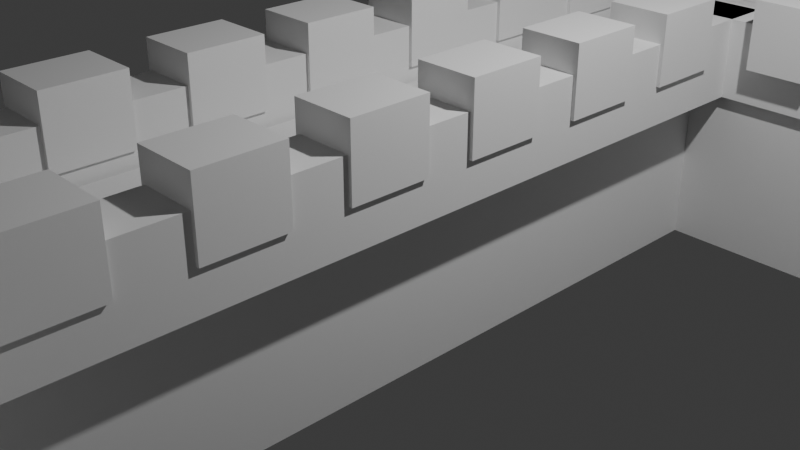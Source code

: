 # Source: secondLevelWorld.blend  (saved by Blender 4.0.36; exported with 4.5.12 LTS)
import bpy
from mathutils import Matrix  # noqa: F401  (used for matrix-valued properties, if any)

bpy.ops.wm.read_factory_settings(use_empty=True)
scene = bpy.context.scene
scene.name = 'Scene'

# ---- collections
col_collection = bpy.data.collections.new('Collection'); scene.collection.children.link(col_collection)

# ---- world
world_world = bpy.data.worlds.new('World'); scene.world = world_world
world_world.use_nodes = True; world_world.node_tree.nodes.clear()
_N = world_world.node_tree.nodes; _L = world_world.node_tree.links
n0 = _N.new('ShaderNodeOutputWorld'); n0.name = 'World Output'; n0.location = (300, 300)
n1 = _N.new('ShaderNodeBackground'); n1.name = 'Background'; n1.location = (10, 300)
n1.inputs[0].default_value = (0.05088, 0.05088, 0.05088, 1.0)
_L.new(n1.outputs[0], n0.inputs[0])
n0.is_active_output = True
world_world.color = (0.05088, 0.05088, 0.05088)
world_world.use_sun_shadow = False
world_world.sun_shadow_jitter_overblur = 0.0

# ---- cameras
cam_camera = bpy.data.cameras.new('Camera')
cam_camera.clip_end = 100.0
cam_camera.ortho_scale = 7.314

# ---- lights
light_light = bpy.data.lights.new('Light', 'POINT')
light_light.transmission_factor = 0.0
light_light.use_soft_falloff = False
light_light.energy = 1000.0
light_light.shadow_soft_size = 0.1
light_light.shadow_maximum_resolution = 0.006
light_light.use_absolute_resolution = True

# ---- meshes
me_cube_001 = bpy.data.meshes.new('Cube.001')
me_cube_001.from_pydata([(-1.0, -1.0, -1.0), (-1.0, -1.0, 1.0), (-1.0, 1.0, -1.0), (-1.0, 1.0, 1.0), (1.0, -1.0, -1.0), (1.0, -1.0, 1.0), (1.0, 1.0, -1.0), (1.0, 1.0, 1.0)], [], [(0, 1, 3, 2), (2, 3, 7, 6), (6, 7, 5, 4), (4, 5, 1, 0), (2, 6, 4, 0), (7, 3, 1, 5)])
_uv = me_cube_001.uv_layers.new(name='UVMap')
_uv.uv.foreach_set('vector', [0.375, 0.0, 0.625, 0.0, 0.625, 0.25, 0.375, 0.25, 0.375, 0.25, 0.625, 0.25, 0.625, 0.5, 0.375, 0.5, 0.375, 0.5, 0.625, 0.5, 0.625, 0.75, 0.375, 0.75, 0.375, 0.75, 0.625, 0.75, 0.625, 1.0, 0.375, 1.0, 0.125, 0.5, 0.375, 0.5, 0.375, 0.75, 0.125, 0.75, 0.625, 0.5, 0.875, 0.5, 0.875, 0.75, 0.625, 0.75])
me_cube_001.update()
me_cube_002 = bpy.data.meshes.new('Cube.002')
me_cube_002.from_pydata([(-1.0, -1.0, -1.0), (-1.0, -1.0, 1.0), (-1.0, 1.0, -1.0), (-1.0, 1.0, 1.0), (1.0, -1.0, -1.0), (1.0, -1.0, 1.0), (1.0, 1.0, -1.0), (1.0, 1.0, 1.0)], [], [(0, 1, 3, 2), (2, 3, 7, 6), (6, 7, 5, 4), (4, 5, 1, 0), (2, 6, 4, 0), (7, 3, 1, 5)])
_uv = me_cube_002.uv_layers.new(name='UVMap')
_uv.uv.foreach_set('vector', [0.375, 0.0, 0.625, 0.0, 0.625, 0.25, 0.375, 0.25, 0.375, 0.25, 0.625, 0.25, 0.625, 0.5, 0.375, 0.5, 0.375, 0.5, 0.625, 0.5, 0.625, 0.75, 0.375, 0.75, 0.375, 0.75, 0.625, 0.75, 0.625, 1.0, 0.375, 1.0, 0.125, 0.5, 0.375, 0.5, 0.375, 0.75, 0.125, 0.75, 0.625, 0.5, 0.875, 0.5, 0.875, 0.75, 0.625, 0.75])
me_cube_002.update()
me_cube_003 = bpy.data.meshes.new('Cube.003')
me_cube_003.from_pydata([(-1.0, -1.0, -1.0), (-1.0, -1.0, 1.0), (-1.0, 1.0, -1.0), (-1.0, 1.0, 1.0), (1.0, -1.0, -1.0), (1.0, -1.0, 1.0), (1.0, 1.0, -1.0), (1.0, 1.0, 1.0)], [], [(0, 1, 3, 2), (2, 3, 7, 6), (6, 7, 5, 4), (4, 5, 1, 0), (2, 6, 4, 0), (7, 3, 1, 5)])
_uv = me_cube_003.uv_layers.new(name='UVMap')
_uv.uv.foreach_set('vector', [0.375, 0.0, 0.625, 0.0, 0.625, 0.25, 0.375, 0.25, 0.375, 0.25, 0.625, 0.25, 0.625, 0.5, 0.375, 0.5, 0.375, 0.5, 0.625, 0.5, 0.625, 0.75, 0.375, 0.75, 0.375, 0.75, 0.625, 0.75, 0.625, 1.0, 0.375, 1.0, 0.125, 0.5, 0.375, 0.5, 0.375, 0.75, 0.125, 0.75, 0.625, 0.5, 0.875, 0.5, 0.875, 0.75, 0.625, 0.75])
me_cube_003.update()
me_cube_004 = bpy.data.meshes.new('Cube.004')
me_cube_004.from_pydata([(-1.0, -1.0, -1.0), (-1.0, -1.0, 1.0), (-1.0, 1.0, -1.0), (-1.0, 1.0, 1.0), (1.0, -1.0, -1.0), (1.0, -1.0, 1.0), (1.0, 1.0, -1.0), (1.0, 1.0, 1.0)], [], [(0, 1, 3, 2), (2, 3, 7, 6), (6, 7, 5, 4), (4, 5, 1, 0), (2, 6, 4, 0), (7, 3, 1, 5)])
_uv = me_cube_004.uv_layers.new(name='UVMap')
_uv.uv.foreach_set('vector', [0.375, 0.0, 0.625, 0.0, 0.625, 0.25, 0.375, 0.25, 0.375, 0.25, 0.625, 0.25, 0.625, 0.5, 0.375, 0.5, 0.375, 0.5, 0.625, 0.5, 0.625, 0.75, 0.375, 0.75, 0.375, 0.75, 0.625, 0.75, 0.625, 1.0, 0.375, 1.0, 0.125, 0.5, 0.375, 0.5, 0.375, 0.75, 0.125, 0.75, 0.625, 0.5, 0.875, 0.5, 0.875, 0.75, 0.625, 0.75])
me_cube_004.update()
me_cube_005 = bpy.data.meshes.new('Cube.005')
me_cube_005.from_pydata([(-1.0, -1.0, -1.0), (-1.0, -1.0, 1.0), (-1.0, 1.0, -1.0), (-1.0, 1.0, 1.0), (1.0, -1.0, -1.0), (1.0, -1.0, 1.0), (1.0, 1.0, -1.0), (1.0, 1.0, 1.0)], [], [(0, 1, 3, 2), (2, 3, 7, 6), (6, 7, 5, 4), (4, 5, 1, 0), (2, 6, 4, 0), (7, 3, 1, 5)])
_uv = me_cube_005.uv_layers.new(name='UVMap')
_uv.uv.foreach_set('vector', [0.375, 0.0, 0.625, 0.0, 0.625, 0.25, 0.375, 0.25, 0.375, 0.25, 0.625, 0.25, 0.625, 0.5, 0.375, 0.5, 0.375, 0.5, 0.625, 0.5, 0.625, 0.75, 0.375, 0.75, 0.375, 0.75, 0.625, 0.75, 0.625, 1.0, 0.375, 1.0, 0.125, 0.5, 0.375, 0.5, 0.375, 0.75, 0.125, 0.75, 0.625, 0.5, 0.875, 0.5, 0.875, 0.75, 0.625, 0.75])
me_cube_005.update()
me_cube_006 = bpy.data.meshes.new('Cube.006')
me_cube_006.from_pydata([(-1.0, -1.0, -1.0), (-1.0, -1.0, 1.0), (-1.0, 1.0, -1.0), (-1.0, 1.0, 1.0), (1.0, -1.0, -1.0), (1.0, -1.0, 1.0), (1.0, 1.0, -1.0), (1.0, 1.0, 1.0)], [], [(0, 1, 3, 2), (2, 3, 7, 6), (6, 7, 5, 4), (4, 5, 1, 0), (2, 6, 4, 0), (7, 3, 1, 5)])
_uv = me_cube_006.uv_layers.new(name='UVMap')
_uv.uv.foreach_set('vector', [0.375, 0.0, 0.625, 0.0, 0.625, 0.25, 0.375, 0.25, 0.375, 0.25, 0.625, 0.25, 0.625, 0.5, 0.375, 0.5, 0.375, 0.5, 0.625, 0.5, 0.625, 0.75, 0.375, 0.75, 0.375, 0.75, 0.625, 0.75, 0.625, 1.0, 0.375, 1.0, 0.125, 0.5, 0.375, 0.5, 0.375, 0.75, 0.125, 0.75, 0.625, 0.5, 0.875, 0.5, 0.875, 0.75, 0.625, 0.75])
me_cube_006.update()
me_cube_007 = bpy.data.meshes.new('Cube.007')
me_cube_007.from_pydata([(-1.0, -1.0, -1.0), (-1.0, -1.0, 1.0), (-1.0, 1.0, -1.0), (-1.0, 1.0, 1.0), (1.0, -1.0, -1.0), (1.0, -1.0, 1.0), (1.0, 1.0, -1.0), (1.0, 1.0, 1.0)], [], [(0, 1, 3, 2), (2, 3, 7, 6), (6, 7, 5, 4), (4, 5, 1, 0), (2, 6, 4, 0), (7, 3, 1, 5)])
_uv = me_cube_007.uv_layers.new(name='UVMap')
_uv.uv.foreach_set('vector', [0.375, 0.0, 0.625, 0.0, 0.625, 0.25, 0.375, 0.25, 0.375, 0.25, 0.625, 0.25, 0.625, 0.5, 0.375, 0.5, 0.375, 0.5, 0.625, 0.5, 0.625, 0.75, 0.375, 0.75, 0.375, 0.75, 0.625, 0.75, 0.625, 1.0, 0.375, 1.0, 0.125, 0.5, 0.375, 0.5, 0.375, 0.75, 0.125, 0.75, 0.625, 0.5, 0.875, 0.5, 0.875, 0.75, 0.625, 0.75])
me_cube_007.update()
me_cube_008 = bpy.data.meshes.new('Cube.008')
me_cube_008.from_pydata([(-1.0, -1.0, -1.0), (-1.0, -1.0, 1.0), (-1.0, 1.0, -1.0), (-1.0, 1.0, 1.0), (1.0, -1.0, -1.0), (1.0, -1.0, 1.0), (1.0, 1.0, -1.0), (1.0, 1.0, 1.0)], [], [(0, 1, 3, 2), (2, 3, 7, 6), (6, 7, 5, 4), (4, 5, 1, 0), (2, 6, 4, 0), (7, 3, 1, 5)])
_uv = me_cube_008.uv_layers.new(name='UVMap')
_uv.uv.foreach_set('vector', [0.375, 0.0, 0.625, 0.0, 0.625, 0.25, 0.375, 0.25, 0.375, 0.25, 0.625, 0.25, 0.625, 0.5, 0.375, 0.5, 0.375, 0.5, 0.625, 0.5, 0.625, 0.75, 0.375, 0.75, 0.375, 0.75, 0.625, 0.75, 0.625, 1.0, 0.375, 1.0, 0.125, 0.5, 0.375, 0.5, 0.375, 0.75, 0.125, 0.75, 0.625, 0.5, 0.875, 0.5, 0.875, 0.75, 0.625, 0.75])
me_cube_008.update()
me_cube_009 = bpy.data.meshes.new('Cube.009')
me_cube_009.from_pydata([(-1.0, -1.0, -1.0), (-1.0, -1.0, 1.0), (-1.0, 1.0, -1.0), (-1.0, 1.0, 1.0), (1.0, -1.0, -1.0), (1.0, -1.0, 1.0), (1.0, 1.0, -1.0), (1.0, 1.0, 1.0)], [], [(0, 1, 3, 2), (2, 3, 7, 6), (6, 7, 5, 4), (4, 5, 1, 0), (2, 6, 4, 0), (7, 3, 1, 5)])
_uv = me_cube_009.uv_layers.new(name='UVMap')
_uv.uv.foreach_set('vector', [0.375, 0.0, 0.625, 0.0, 0.625, 0.25, 0.375, 0.25, 0.375, 0.25, 0.625, 0.25, 0.625, 0.5, 0.375, 0.5, 0.375, 0.5, 0.625, 0.5, 0.625, 0.75, 0.375, 0.75, 0.375, 0.75, 0.625, 0.75, 0.625, 1.0, 0.375, 1.0, 0.125, 0.5, 0.375, 0.5, 0.375, 0.75, 0.125, 0.75, 0.625, 0.5, 0.875, 0.5, 0.875, 0.75, 0.625, 0.75])
me_cube_009.update()
me_cube_010 = bpy.data.meshes.new('Cube.010')
me_cube_010.from_pydata([(-1.0, -1.0, -1.0), (-1.0, -1.0, 1.0), (-1.0, 1.0, -1.0), (-1.0, 1.0, 1.0), (1.0, -1.0, -1.0), (1.0, -1.0, 1.0), (1.0, 1.0, -1.0), (1.0, 1.0, 1.0)], [], [(0, 1, 3, 2), (2, 3, 7, 6), (6, 7, 5, 4), (4, 5, 1, 0), (2, 6, 4, 0), (7, 3, 1, 5)])
_uv = me_cube_010.uv_layers.new(name='UVMap')
_uv.uv.foreach_set('vector', [0.375, 0.0, 0.625, 0.0, 0.625, 0.25, 0.375, 0.25, 0.375, 0.25, 0.625, 0.25, 0.625, 0.5, 0.375, 0.5, 0.375, 0.5, 0.625, 0.5, 0.625, 0.75, 0.375, 0.75, 0.375, 0.75, 0.625, 0.75, 0.625, 1.0, 0.375, 1.0, 0.125, 0.5, 0.375, 0.5, 0.375, 0.75, 0.125, 0.75, 0.625, 0.5, 0.875, 0.5, 0.875, 0.75, 0.625, 0.75])
me_cube_010.update()
me_cube_011 = bpy.data.meshes.new('Cube.011')
me_cube_011.from_pydata([(-1.0, -1.0, -1.0), (-1.0, -1.0, 1.0), (-1.0, 1.0, -1.0), (-1.0, 1.0, 1.0), (1.0, -1.0, -1.0), (1.0, -1.0, 1.0), (1.0, 1.0, -1.0), (1.0, 1.0, 1.0)], [], [(0, 1, 3, 2), (2, 3, 7, 6), (6, 7, 5, 4), (4, 5, 1, 0), (2, 6, 4, 0), (7, 3, 1, 5)])
_uv = me_cube_011.uv_layers.new(name='UVMap')
_uv.uv.foreach_set('vector', [0.375, 0.0, 0.625, 0.0, 0.625, 0.25, 0.375, 0.25, 0.375, 0.25, 0.625, 0.25, 0.625, 0.5, 0.375, 0.5, 0.375, 0.5, 0.625, 0.5, 0.625, 0.75, 0.375, 0.75, 0.375, 0.75, 0.625, 0.75, 0.625, 1.0, 0.375, 1.0, 0.125, 0.5, 0.375, 0.5, 0.375, 0.75, 0.125, 0.75, 0.625, 0.5, 0.875, 0.5, 0.875, 0.75, 0.625, 0.75])
me_cube_011.update()
me_cube_012 = bpy.data.meshes.new('Cube.012')
me_cube_012.from_pydata([(-1.0, -1.0, -1.0), (-1.0, -1.0, 1.0), (-1.0, 1.0, -1.0), (-1.0, 1.0, 1.0), (1.0, -1.0, -1.0), (1.0, -1.0, 1.0), (1.0, 1.0, -1.0), (1.0, 1.0, 1.0)], [], [(0, 1, 3, 2), (2, 3, 7, 6), (6, 7, 5, 4), (4, 5, 1, 0), (2, 6, 4, 0), (7, 3, 1, 5)])
_uv = me_cube_012.uv_layers.new(name='UVMap')
_uv.uv.foreach_set('vector', [0.375, 0.0, 0.625, 0.0, 0.625, 0.25, 0.375, 0.25, 0.375, 0.25, 0.625, 0.25, 0.625, 0.5, 0.375, 0.5, 0.375, 0.5, 0.625, 0.5, 0.625, 0.75, 0.375, 0.75, 0.375, 0.75, 0.625, 0.75, 0.625, 1.0, 0.375, 1.0, 0.125, 0.5, 0.375, 0.5, 0.375, 0.75, 0.125, 0.75, 0.625, 0.5, 0.875, 0.5, 0.875, 0.75, 0.625, 0.75])
me_cube_012.update()
me_cube_013 = bpy.data.meshes.new('Cube.013')
me_cube_013.from_pydata([(-1.0, -1.0, -1.0), (-1.0, -1.0, 1.0), (-1.0, 1.0, -1.0), (-1.0, 1.0, 1.0), (1.0, -1.0, -1.0), (1.0, -1.0, 1.0), (1.0, 1.0, -1.0), (1.0, 1.0, 1.0)], [], [(0, 1, 3, 2), (2, 3, 7, 6), (6, 7, 5, 4), (4, 5, 1, 0), (2, 6, 4, 0), (7, 3, 1, 5)])
_uv = me_cube_013.uv_layers.new(name='UVMap')
_uv.uv.foreach_set('vector', [0.375, 0.0, 0.625, 0.0, 0.625, 0.25, 0.375, 0.25, 0.375, 0.25, 0.625, 0.25, 0.625, 0.5, 0.375, 0.5, 0.375, 0.5, 0.625, 0.5, 0.625, 0.75, 0.375, 0.75, 0.375, 0.75, 0.625, 0.75, 0.625, 1.0, 0.375, 1.0, 0.125, 0.5, 0.375, 0.5, 0.375, 0.75, 0.125, 0.75, 0.625, 0.5, 0.875, 0.5, 0.875, 0.75, 0.625, 0.75])
me_cube_013.update()
me_cube_014 = bpy.data.meshes.new('Cube.014')
me_cube_014.from_pydata([(-1.0, -1.0, -1.0), (-1.0, -1.0, 1.0), (-1.0, 1.0, -1.0), (-1.0, 1.0, 1.0), (1.0, -1.0, -1.0), (1.0, -1.0, 1.0), (1.0, 1.0, -1.0), (1.0, 1.0, 1.0)], [], [(0, 1, 3, 2), (2, 3, 7, 6), (6, 7, 5, 4), (4, 5, 1, 0), (2, 6, 4, 0), (7, 3, 1, 5)])
_uv = me_cube_014.uv_layers.new(name='UVMap')
_uv.uv.foreach_set('vector', [0.375, 0.0, 0.625, 0.0, 0.625, 0.25, 0.375, 0.25, 0.375, 0.25, 0.625, 0.25, 0.625, 0.5, 0.375, 0.5, 0.375, 0.5, 0.625, 0.5, 0.625, 0.75, 0.375, 0.75, 0.375, 0.75, 0.625, 0.75, 0.625, 1.0, 0.375, 1.0, 0.125, 0.5, 0.375, 0.5, 0.375, 0.75, 0.125, 0.75, 0.625, 0.5, 0.875, 0.5, 0.875, 0.75, 0.625, 0.75])
me_cube_014.update()
me_cube_015 = bpy.data.meshes.new('Cube.015')
me_cube_015.from_pydata([(-1.0, -1.0, -1.0), (-1.0, -1.0, 1.0), (-1.0, 1.0, -1.0), (-1.0, 1.0, 1.0), (1.0, -1.0, -1.0), (1.0, -1.0, 1.0), (1.0, 1.0, -1.0), (1.0, 1.0, 1.0)], [], [(0, 1, 3, 2), (2, 3, 7, 6), (6, 7, 5, 4), (4, 5, 1, 0), (2, 6, 4, 0), (7, 3, 1, 5)])
_uv = me_cube_015.uv_layers.new(name='UVMap')
_uv.uv.foreach_set('vector', [0.375, 0.0, 0.625, 0.0, 0.625, 0.25, 0.375, 0.25, 0.375, 0.25, 0.625, 0.25, 0.625, 0.5, 0.375, 0.5, 0.375, 0.5, 0.625, 0.5, 0.625, 0.75, 0.375, 0.75, 0.375, 0.75, 0.625, 0.75, 0.625, 1.0, 0.375, 1.0, 0.125, 0.5, 0.375, 0.5, 0.375, 0.75, 0.125, 0.75, 0.625, 0.5, 0.875, 0.5, 0.875, 0.75, 0.625, 0.75])
me_cube_015.update()
me_cube_016 = bpy.data.meshes.new('Cube.016')
me_cube_016.from_pydata([(-1.0, -1.0, -1.0), (-1.0, -1.0, 1.0), (-1.0, 1.0, -1.0), (-1.0, 1.0, 1.0), (1.0, -1.0, -1.0), (1.0, -1.0, 1.0), (1.0, 1.0, -1.0), (1.0, 1.0, 1.0)], [], [(0, 1, 3, 2), (2, 3, 7, 6), (6, 7, 5, 4), (4, 5, 1, 0), (2, 6, 4, 0), (7, 3, 1, 5)])
_uv = me_cube_016.uv_layers.new(name='UVMap')
_uv.uv.foreach_set('vector', [0.375, 0.0, 0.625, 0.0, 0.625, 0.25, 0.375, 0.25, 0.375, 0.25, 0.625, 0.25, 0.625, 0.5, 0.375, 0.5, 0.375, 0.5, 0.625, 0.5, 0.625, 0.75, 0.375, 0.75, 0.375, 0.75, 0.625, 0.75, 0.625, 1.0, 0.375, 1.0, 0.125, 0.5, 0.375, 0.5, 0.375, 0.75, 0.125, 0.75, 0.625, 0.5, 0.875, 0.5, 0.875, 0.75, 0.625, 0.75])
me_cube_016.update()
me_cube_017 = bpy.data.meshes.new('Cube.017')
me_cube_017.from_pydata([(-1.0, -1.0, -1.0), (-1.0, -1.0, 1.0), (-1.0, 1.0, -1.0), (-1.0, 1.0, 1.0), (1.0, -1.0, -1.0), (1.0, -1.0, 1.0), (1.0, 1.0, -1.0), (1.0, 1.0, 1.0)], [], [(0, 1, 3, 2), (2, 3, 7, 6), (6, 7, 5, 4), (4, 5, 1, 0), (2, 6, 4, 0), (7, 3, 1, 5)])
_uv = me_cube_017.uv_layers.new(name='UVMap')
_uv.uv.foreach_set('vector', [0.375, 0.0, 0.625, 0.0, 0.625, 0.25, 0.375, 0.25, 0.375, 0.25, 0.625, 0.25, 0.625, 0.5, 0.375, 0.5, 0.375, 0.5, 0.625, 0.5, 0.625, 0.75, 0.375, 0.75, 0.375, 0.75, 0.625, 0.75, 0.625, 1.0, 0.375, 1.0, 0.125, 0.5, 0.375, 0.5, 0.375, 0.75, 0.125, 0.75, 0.625, 0.5, 0.875, 0.5, 0.875, 0.75, 0.625, 0.75])
me_cube_017.update()
me_cube_018 = bpy.data.meshes.new('Cube.018')
me_cube_018.from_pydata([(-1.0, -1.0, -1.0), (-1.0, -1.0, 1.0), (-1.0, 1.0, -1.0), (-1.0, 1.0, 1.0), (1.0, -1.0, -1.0), (1.0, -1.0, 1.0), (1.0, 1.0, -1.0), (1.0, 1.0, 1.0)], [], [(0, 1, 3, 2), (2, 3, 7, 6), (6, 7, 5, 4), (4, 5, 1, 0), (2, 6, 4, 0), (7, 3, 1, 5)])
_uv = me_cube_018.uv_layers.new(name='UVMap')
_uv.uv.foreach_set('vector', [0.375, 0.0, 0.625, 0.0, 0.625, 0.25, 0.375, 0.25, 0.375, 0.25, 0.625, 0.25, 0.625, 0.5, 0.375, 0.5, 0.375, 0.5, 0.625, 0.5, 0.625, 0.75, 0.375, 0.75, 0.375, 0.75, 0.625, 0.75, 0.625, 1.0, 0.375, 1.0, 0.125, 0.5, 0.375, 0.5, 0.375, 0.75, 0.125, 0.75, 0.625, 0.5, 0.875, 0.5, 0.875, 0.75, 0.625, 0.75])
me_cube_018.update()
me_cube_019 = bpy.data.meshes.new('Cube.019')
me_cube_019.from_pydata([(-1.0, -1.0, -1.0), (-1.0, -1.0, 1.0), (-1.0, 1.0, -1.0), (-1.0, 1.0, 1.0), (1.0, -1.0, -1.0), (1.0, -1.0, 1.0), (1.0, 1.0, -1.0), (1.0, 1.0, 1.0)], [], [(0, 1, 3, 2), (2, 3, 7, 6), (6, 7, 5, 4), (4, 5, 1, 0), (2, 6, 4, 0), (7, 3, 1, 5)])
_uv = me_cube_019.uv_layers.new(name='UVMap')
_uv.uv.foreach_set('vector', [0.375, 0.0, 0.625, 0.0, 0.625, 0.25, 0.375, 0.25, 0.375, 0.25, 0.625, 0.25, 0.625, 0.5, 0.375, 0.5, 0.375, 0.5, 0.625, 0.5, 0.625, 0.75, 0.375, 0.75, 0.375, 0.75, 0.625, 0.75, 0.625, 1.0, 0.375, 1.0, 0.125, 0.5, 0.375, 0.5, 0.375, 0.75, 0.125, 0.75, 0.625, 0.5, 0.875, 0.5, 0.875, 0.75, 0.625, 0.75])
me_cube_019.update()
me_cube_020 = bpy.data.meshes.new('Cube.020')
me_cube_020.from_pydata([(-1.0, -1.0, -1.0), (-1.0, -1.0, 1.0), (-1.0, 1.0, -1.0), (-1.0, 1.0, 1.0), (1.0, -1.0, -1.0), (1.0, -1.0, 1.0), (1.0, 1.0, -1.0), (1.0, 1.0, 1.0)], [], [(0, 1, 3, 2), (2, 3, 7, 6), (6, 7, 5, 4), (4, 5, 1, 0), (2, 6, 4, 0), (7, 3, 1, 5)])
_uv = me_cube_020.uv_layers.new(name='UVMap')
_uv.uv.foreach_set('vector', [0.375, 0.0, 0.625, 0.0, 0.625, 0.25, 0.375, 0.25, 0.375, 0.25, 0.625, 0.25, 0.625, 0.5, 0.375, 0.5, 0.375, 0.5, 0.625, 0.5, 0.625, 0.75, 0.375, 0.75, 0.375, 0.75, 0.625, 0.75, 0.625, 1.0, 0.375, 1.0, 0.125, 0.5, 0.375, 0.5, 0.375, 0.75, 0.125, 0.75, 0.625, 0.5, 0.875, 0.5, 0.875, 0.75, 0.625, 0.75])
me_cube_020.update()
me_cube_021 = bpy.data.meshes.new('Cube.021')
me_cube_021.from_pydata([(-1.0, -1.0, -1.0), (-1.0, -1.0, 1.0), (-1.0, 1.0, -1.0), (-1.0, 1.0, 1.0), (1.0, -1.0, -1.0), (1.0, -1.0, 1.0), (1.0, 1.0, -1.0), (1.0, 1.0, 1.0)], [], [(0, 1, 3, 2), (2, 3, 7, 6), (6, 7, 5, 4), (4, 5, 1, 0), (2, 6, 4, 0), (7, 3, 1, 5)])
_uv = me_cube_021.uv_layers.new(name='UVMap')
_uv.uv.foreach_set('vector', [0.375, 0.0, 0.625, 0.0, 0.625, 0.25, 0.375, 0.25, 0.375, 0.25, 0.625, 0.25, 0.625, 0.5, 0.375, 0.5, 0.375, 0.5, 0.625, 0.5, 0.625, 0.75, 0.375, 0.75, 0.375, 0.75, 0.625, 0.75, 0.625, 1.0, 0.375, 1.0, 0.125, 0.5, 0.375, 0.5, 0.375, 0.75, 0.125, 0.75, 0.625, 0.5, 0.875, 0.5, 0.875, 0.75, 0.625, 0.75])
me_cube_021.update()
me_cube_022 = bpy.data.meshes.new('Cube.022')
me_cube_022.from_pydata([(-1.0, -1.0, -1.0), (-1.0, -1.0, 1.0), (-1.0, 1.0, -1.0), (-1.0, 1.0, 1.0), (1.0, -1.0, -1.0), (1.0, -1.0, 1.0), (1.0, 1.0, -1.0), (1.0, 1.0, 1.0)], [], [(0, 1, 3, 2), (2, 3, 7, 6), (6, 7, 5, 4), (4, 5, 1, 0), (2, 6, 4, 0), (7, 3, 1, 5)])
_uv = me_cube_022.uv_layers.new(name='UVMap')
_uv.uv.foreach_set('vector', [0.375, 0.0, 0.625, 0.0, 0.625, 0.25, 0.375, 0.25, 0.375, 0.25, 0.625, 0.25, 0.625, 0.5, 0.375, 0.5, 0.375, 0.5, 0.625, 0.5, 0.625, 0.75, 0.375, 0.75, 0.375, 0.75, 0.625, 0.75, 0.625, 1.0, 0.375, 1.0, 0.125, 0.5, 0.375, 0.5, 0.375, 0.75, 0.125, 0.75, 0.625, 0.5, 0.875, 0.5, 0.875, 0.75, 0.625, 0.75])
me_cube_022.update()
me_cube_023 = bpy.data.meshes.new('Cube.023')
me_cube_023.from_pydata([(-1.0, -1.0, -1.0), (-1.0, -1.0, 1.0), (-1.0, 1.0, -1.0), (-1.0, 1.0, 1.0), (1.0, -1.0, -1.0), (1.0, -1.0, 1.0), (1.0, 1.0, -1.0), (1.0, 1.0, 1.0)], [], [(0, 1, 3, 2), (2, 3, 7, 6), (6, 7, 5, 4), (4, 5, 1, 0), (2, 6, 4, 0), (7, 3, 1, 5)])
_uv = me_cube_023.uv_layers.new(name='UVMap')
_uv.uv.foreach_set('vector', [0.375, 0.0, 0.625, 0.0, 0.625, 0.25, 0.375, 0.25, 0.375, 0.25, 0.625, 0.25, 0.625, 0.5, 0.375, 0.5, 0.375, 0.5, 0.625, 0.5, 0.625, 0.75, 0.375, 0.75, 0.375, 0.75, 0.625, 0.75, 0.625, 1.0, 0.375, 1.0, 0.125, 0.5, 0.375, 0.5, 0.375, 0.75, 0.125, 0.75, 0.625, 0.5, 0.875, 0.5, 0.875, 0.75, 0.625, 0.75])
me_cube_023.update()
me_cube_024 = bpy.data.meshes.new('Cube.024')
me_cube_024.from_pydata([(-1.0, -1.0, -1.0), (-1.0, -1.0, 1.0), (-1.0, 1.0, -1.0), (-1.0, 1.0, 1.0), (1.0, -1.0, -1.0), (1.0, -1.0, 1.0), (1.0, 1.0, -1.0), (1.0, 1.0, 1.0)], [], [(0, 1, 3, 2), (2, 3, 7, 6), (6, 7, 5, 4), (4, 5, 1, 0), (2, 6, 4, 0), (7, 3, 1, 5)])
_uv = me_cube_024.uv_layers.new(name='UVMap')
_uv.uv.foreach_set('vector', [0.375, 0.0, 0.625, 0.0, 0.625, 0.25, 0.375, 0.25, 0.375, 0.25, 0.625, 0.25, 0.625, 0.5, 0.375, 0.5, 0.375, 0.5, 0.625, 0.5, 0.625, 0.75, 0.375, 0.75, 0.375, 0.75, 0.625, 0.75, 0.625, 1.0, 0.375, 1.0, 0.125, 0.5, 0.375, 0.5, 0.375, 0.75, 0.125, 0.75, 0.625, 0.5, 0.875, 0.5, 0.875, 0.75, 0.625, 0.75])
me_cube_024.update()
me_cube_025 = bpy.data.meshes.new('Cube.025')
me_cube_025.from_pydata([(-1.0, -1.0, -1.0), (-1.0, -1.0, 1.0), (-1.0, 1.0, -1.0), (-1.0, 1.0, 1.0), (1.0, -1.0, -1.0), (1.0, -1.0, 1.0), (1.0, 1.0, -1.0), (1.0, 1.0, 1.0)], [], [(0, 1, 3, 2), (2, 3, 7, 6), (6, 7, 5, 4), (4, 5, 1, 0), (2, 6, 4, 0), (7, 3, 1, 5)])
_uv = me_cube_025.uv_layers.new(name='UVMap')
_uv.uv.foreach_set('vector', [0.375, 0.0, 0.625, 0.0, 0.625, 0.25, 0.375, 0.25, 0.375, 0.25, 0.625, 0.25, 0.625, 0.5, 0.375, 0.5, 0.375, 0.5, 0.625, 0.5, 0.625, 0.75, 0.375, 0.75, 0.375, 0.75, 0.625, 0.75, 0.625, 1.0, 0.375, 1.0, 0.125, 0.5, 0.375, 0.5, 0.375, 0.75, 0.125, 0.75, 0.625, 0.5, 0.875, 0.5, 0.875, 0.75, 0.625, 0.75])
me_cube_025.update()
me_cube_026 = bpy.data.meshes.new('Cube.026')
me_cube_026.from_pydata([(-1.0, -1.0, -1.0), (-1.0, -1.0, 1.0), (-1.0, 1.0, -1.0), (-1.0, 1.0, 1.0), (1.0, -1.0, -1.0), (1.0, -1.0, 1.0), (1.0, 1.0, -1.0), (1.0, 1.0, 1.0), (-1.0, 0.8703, 1.0), (-1.0, 0.7054, 1.0), (-1.0, 0.7054, -0.006677), (-1.0, 0.8703, -0.006677), (1.0, 0.7054, -0.006677), (1.0, 0.7054, 1.0), (1.0, 0.8703, -0.006677), (1.0, 0.8703, 1.0)], [], [(3, 2, 0, 1, 9, 10, 11, 8), (2, 3, 7, 6), (13, 5, 4, 6, 7, 15, 14, 12), (4, 5, 1, 0), (2, 6, 4, 0), (9, 1, 5, 13), (15, 7, 3, 8), (12, 10, 9, 13), (8, 11, 14, 15), (11, 10, 12, 14)])
_uv = me_cube_026.uv_layers.new(name='UVMap')
_uv.uv.foreach_set('vector', [0.625, 0.25, 0.375, 0.25, 0.375, 0.0, 0.625, 0.0, 0.625, 0.2132, 0.4992, 0.2132, 0.4992, 0.2338, 0.625, 0.2338, 0.375, 0.25, 0.625, 0.25, 0.625, 0.5, 0.375, 0.5, 0.625, 0.5368, 0.625, 0.75, 0.375, 0.75, 0.375, 0.5, 0.625, 0.5, 0.625, 0.5162, 0.4992, 0.5162, 0.4992, 0.5368, 0.375, 0.75, 0.625, 0.75, 0.625, 1.0, 0.375, 1.0, 0.125, 0.5, 0.375, 0.5, 0.375, 0.75, 0.125, 0.75, 0.875, 0.5368, 0.875, 0.75, 0.625, 0.75, 0.625, 0.5368, 0.625, 0.5162, 0.625, 0.5, 0.875, 0.5, 0.875, 0.5162, 0.375, 0.25, 0.375, 0.25, 0.5213, 0.0, 0.5213, 0.0, 0.5213, 0.5, 0.375, 0.75, 0.375, 0.75, 0.5213, 0.5, 0.375, 0.5466, 0.125, 0.5466, 0.125, 0.722, 0.375, 0.722])
me_cube_026.update()
me_cube_027 = bpy.data.meshes.new('Cube.027')
me_cube_027.from_pydata([(-1.0, -1.0, -1.0), (-1.0, -1.0, 1.0), (-1.0, 1.0, -1.0), (-1.0, 1.0, 1.0), (1.0, -1.0, -1.0), (1.0, -1.0, 1.0), (1.0, 1.0, -1.0), (1.0, 1.0, 1.0)], [], [(0, 1, 3, 2), (2, 3, 7, 6), (6, 7, 5, 4), (4, 5, 1, 0), (2, 6, 4, 0), (7, 3, 1, 5)])
_uv = me_cube_027.uv_layers.new(name='UVMap')
_uv.uv.foreach_set('vector', [0.375, 0.0, 0.625, 0.0, 0.625, 0.25, 0.375, 0.25, 0.375, 0.25, 0.625, 0.25, 0.625, 0.5, 0.375, 0.5, 0.375, 0.5, 0.625, 0.5, 0.625, 0.75, 0.375, 0.75, 0.375, 0.75, 0.625, 0.75, 0.625, 1.0, 0.375, 1.0, 0.125, 0.5, 0.375, 0.5, 0.375, 0.75, 0.125, 0.75, 0.625, 0.5, 0.875, 0.5, 0.875, 0.75, 0.625, 0.75])
me_cube_027.update()
me_cube_028 = bpy.data.meshes.new('Cube.028')
me_cube_028.from_pydata([(-1.0, -1.0, -1.0), (-1.0, -1.0, 1.0), (-1.0, 1.0, -1.0), (-1.0, 1.0, 1.0), (1.0, -1.0, -1.0), (1.0, -1.0, 1.0), (1.0, 1.0, -1.0), (1.0, 1.0, 1.0)], [], [(0, 1, 3, 2), (2, 3, 7, 6), (6, 7, 5, 4), (4, 5, 1, 0), (2, 6, 4, 0), (7, 3, 1, 5)])
_uv = me_cube_028.uv_layers.new(name='UVMap')
_uv.uv.foreach_set('vector', [0.375, 0.0, 0.625, 0.0, 0.625, 0.25, 0.375, 0.25, 0.375, 0.25, 0.625, 0.25, 0.625, 0.5, 0.375, 0.5, 0.375, 0.5, 0.625, 0.5, 0.625, 0.75, 0.375, 0.75, 0.375, 0.75, 0.625, 0.75, 0.625, 1.0, 0.375, 1.0, 0.125, 0.5, 0.375, 0.5, 0.375, 0.75, 0.125, 0.75, 0.625, 0.5, 0.875, 0.5, 0.875, 0.75, 0.625, 0.75])
me_cube_028.update()
me_cube_029 = bpy.data.meshes.new('Cube.029')
me_cube_029.from_pydata([(-1.0, -1.0, -1.0), (-1.0, -1.0, 1.0), (-1.0, 1.0, -1.0), (-1.0, 1.0, 1.0), (1.0, -1.0, -1.0), (1.0, -1.0, 1.0), (1.0, 1.0, -1.0), (1.0, 1.0, 1.0)], [], [(0, 1, 3, 2), (2, 3, 7, 6), (6, 7, 5, 4), (4, 5, 1, 0), (2, 6, 4, 0), (7, 3, 1, 5)])
_uv = me_cube_029.uv_layers.new(name='UVMap')
_uv.uv.foreach_set('vector', [0.375, 0.0, 0.625, 0.0, 0.625, 0.25, 0.375, 0.25, 0.375, 0.25, 0.625, 0.25, 0.625, 0.5, 0.375, 0.5, 0.375, 0.5, 0.625, 0.5, 0.625, 0.75, 0.375, 0.75, 0.375, 0.75, 0.625, 0.75, 0.625, 1.0, 0.375, 1.0, 0.125, 0.5, 0.375, 0.5, 0.375, 0.75, 0.125, 0.75, 0.625, 0.5, 0.875, 0.5, 0.875, 0.75, 0.625, 0.75])
me_cube_029.update()
me_cube_030 = bpy.data.meshes.new('Cube.030')
me_cube_030.from_pydata([(-1.0, -1.0, -1.0), (-1.0, -1.0, 1.0), (-1.0, 1.0, -1.0), (-1.0, 1.0, 1.0), (1.0, -1.0, -1.0), (1.0, -1.0, 1.0), (1.0, 1.0, -1.0), (1.0, 1.0, 1.0)], [], [(0, 1, 3, 2), (2, 3, 7, 6), (6, 7, 5, 4), (4, 5, 1, 0), (2, 6, 4, 0), (7, 3, 1, 5)])
_uv = me_cube_030.uv_layers.new(name='UVMap')
_uv.uv.foreach_set('vector', [0.375, 0.0, 0.625, 0.0, 0.625, 0.25, 0.375, 0.25, 0.375, 0.25, 0.625, 0.25, 0.625, 0.5, 0.375, 0.5, 0.375, 0.5, 0.625, 0.5, 0.625, 0.75, 0.375, 0.75, 0.375, 0.75, 0.625, 0.75, 0.625, 1.0, 0.375, 1.0, 0.125, 0.5, 0.375, 0.5, 0.375, 0.75, 0.125, 0.75, 0.625, 0.5, 0.875, 0.5, 0.875, 0.75, 0.625, 0.75])
me_cube_030.update()
me_cube_031 = bpy.data.meshes.new('Cube.031')
me_cube_031.from_pydata([(-1.0, -1.0, -1.0), (-1.0, -1.0, 1.0), (-1.0, 1.0, -1.0), (-1.0, 1.0, 1.0), (1.0, -1.0, -1.0), (1.0, -1.0, 1.0), (1.0, 1.0, -1.0), (1.0, 1.0, 1.0)], [], [(0, 1, 3, 2), (2, 3, 7, 6), (6, 7, 5, 4), (4, 5, 1, 0), (2, 6, 4, 0), (7, 3, 1, 5)])
_uv = me_cube_031.uv_layers.new(name='UVMap')
_uv.uv.foreach_set('vector', [0.375, 0.0, 0.625, 0.0, 0.625, 0.25, 0.375, 0.25, 0.375, 0.25, 0.625, 0.25, 0.625, 0.5, 0.375, 0.5, 0.375, 0.5, 0.625, 0.5, 0.625, 0.75, 0.375, 0.75, 0.375, 0.75, 0.625, 0.75, 0.625, 1.0, 0.375, 1.0, 0.125, 0.5, 0.375, 0.5, 0.375, 0.75, 0.125, 0.75, 0.625, 0.5, 0.875, 0.5, 0.875, 0.75, 0.625, 0.75])
me_cube_031.update()
me_cube_032 = bpy.data.meshes.new('Cube.032')
me_cube_032.from_pydata([(-1.0, -1.0, -1.0), (-1.0, -1.0, 1.0), (-1.0, 1.0, -1.0), (-1.0, 1.0, 1.0), (1.0, -1.0, -1.0), (1.0, -1.0, 1.0), (1.0, 1.0, -1.0), (1.0, 1.0, 1.0)], [], [(0, 1, 3, 2), (2, 3, 7, 6), (6, 7, 5, 4), (4, 5, 1, 0), (2, 6, 4, 0), (7, 3, 1, 5)])
_uv = me_cube_032.uv_layers.new(name='UVMap')
_uv.uv.foreach_set('vector', [0.375, 0.0, 0.625, 0.0, 0.625, 0.25, 0.375, 0.25, 0.375, 0.25, 0.625, 0.25, 0.625, 0.5, 0.375, 0.5, 0.375, 0.5, 0.625, 0.5, 0.625, 0.75, 0.375, 0.75, 0.375, 0.75, 0.625, 0.75, 0.625, 1.0, 0.375, 1.0, 0.125, 0.5, 0.375, 0.5, 0.375, 0.75, 0.125, 0.75, 0.625, 0.5, 0.875, 0.5, 0.875, 0.75, 0.625, 0.75])
me_cube_032.update()
me_cube_033 = bpy.data.meshes.new('Cube.033')
me_cube_033.from_pydata([(-1.0, -1.0, -1.0), (-1.0, -1.0, 1.0), (-1.0, 1.0, -1.0), (-1.0, 1.0, 1.0), (1.0, -1.0, -1.0), (1.0, -1.0, 1.0), (1.0, 1.0, -1.0), (1.0, 1.0, 1.0)], [], [(0, 1, 3, 2), (2, 3, 7, 6), (6, 7, 5, 4), (4, 5, 1, 0), (2, 6, 4, 0), (7, 3, 1, 5)])
_uv = me_cube_033.uv_layers.new(name='UVMap')
_uv.uv.foreach_set('vector', [0.375, 0.0, 0.625, 0.0, 0.625, 0.25, 0.375, 0.25, 0.375, 0.25, 0.625, 0.25, 0.625, 0.5, 0.375, 0.5, 0.375, 0.5, 0.625, 0.5, 0.625, 0.75, 0.375, 0.75, 0.375, 0.75, 0.625, 0.75, 0.625, 1.0, 0.375, 1.0, 0.125, 0.5, 0.375, 0.5, 0.375, 0.75, 0.125, 0.75, 0.625, 0.5, 0.875, 0.5, 0.875, 0.75, 0.625, 0.75])
me_cube_033.update()
me_cube_037 = bpy.data.meshes.new('Cube.037')
me_cube_037.from_pydata([(-1.0, -1.0, -1.0), (-1.0, -1.0, 1.0), (-1.0, 1.0, -1.0), (-1.0, 1.0, 1.0), (1.0, -1.0, -1.0), (1.0, -1.0, 1.0), (1.0, 1.0, -1.0), (1.0, 1.0, 1.0)], [], [(0, 1, 3, 2), (2, 3, 7, 6), (6, 7, 5, 4), (4, 5, 1, 0), (2, 6, 4, 0), (7, 3, 1, 5)])
_uv = me_cube_037.uv_layers.new(name='UVMap')
_uv.uv.foreach_set('vector', [0.375, 0.0, 0.625, 0.0, 0.625, 0.25, 0.375, 0.25, 0.375, 0.25, 0.625, 0.25, 0.625, 0.5, 0.375, 0.5, 0.375, 0.5, 0.625, 0.5, 0.625, 0.75, 0.375, 0.75, 0.375, 0.75, 0.625, 0.75, 0.625, 1.0, 0.375, 1.0, 0.125, 0.5, 0.375, 0.5, 0.375, 0.75, 0.125, 0.75, 0.625, 0.5, 0.875, 0.5, 0.875, 0.75, 0.625, 0.75])
me_cube_037.update()
me_cube_038 = bpy.data.meshes.new('Cube.038')
me_cube_038.from_pydata([(-1.0, -1.0, -1.0), (-1.0, -1.0, 1.0), (-1.0, 1.0, -1.0), (-1.0, 1.0, 1.0), (1.0, -1.0, -1.0), (1.0, -1.0, 1.0), (1.0, 1.0, -1.0), (1.0, 1.0, 1.0)], [], [(0, 1, 3, 2), (2, 3, 7, 6), (6, 7, 5, 4), (4, 5, 1, 0), (2, 6, 4, 0), (7, 3, 1, 5)])
_uv = me_cube_038.uv_layers.new(name='UVMap')
_uv.uv.foreach_set('vector', [0.375, 0.0, 0.625, 0.0, 0.625, 0.25, 0.375, 0.25, 0.375, 0.25, 0.625, 0.25, 0.625, 0.5, 0.375, 0.5, 0.375, 0.5, 0.625, 0.5, 0.625, 0.75, 0.375, 0.75, 0.375, 0.75, 0.625, 0.75, 0.625, 1.0, 0.375, 1.0, 0.125, 0.5, 0.375, 0.5, 0.375, 0.75, 0.125, 0.75, 0.625, 0.5, 0.875, 0.5, 0.875, 0.75, 0.625, 0.75])
me_cube_038.update()
me_cube_039 = bpy.data.meshes.new('Cube.039')
me_cube_039.from_pydata([(-1.0, -1.0, -1.0), (-1.0, -1.0, 1.0), (-1.0, 1.0, -1.0), (-1.0, 1.0, 1.0), (1.0, -1.0, -1.0), (1.0, -1.0, 1.0), (1.0, 1.0, -1.0), (1.0, 1.0, 1.0)], [], [(0, 1, 3, 2), (2, 3, 7, 6), (6, 7, 5, 4), (4, 5, 1, 0), (2, 6, 4, 0), (7, 3, 1, 5)])
_uv = me_cube_039.uv_layers.new(name='UVMap')
_uv.uv.foreach_set('vector', [0.375, 0.0, 0.625, 0.0, 0.625, 0.25, 0.375, 0.25, 0.375, 0.25, 0.625, 0.25, 0.625, 0.5, 0.375, 0.5, 0.375, 0.5, 0.625, 0.5, 0.625, 0.75, 0.375, 0.75, 0.375, 0.75, 0.625, 0.75, 0.625, 1.0, 0.375, 1.0, 0.125, 0.5, 0.375, 0.5, 0.375, 0.75, 0.125, 0.75, 0.625, 0.5, 0.875, 0.5, 0.875, 0.75, 0.625, 0.75])
me_cube_039.update()
me_cube_040 = bpy.data.meshes.new('Cube.040')
me_cube_040.from_pydata([(-1.0, -1.0, -1.0), (-1.0, -1.0, 1.0), (-1.0, 1.0, -1.0), (-1.0, 1.0, 1.0), (1.0, -1.0, -1.0), (1.0, -1.0, 1.0), (1.0, 1.0, -1.0), (1.0, 1.0, 1.0)], [], [(0, 1, 3, 2), (2, 3, 7, 6), (6, 7, 5, 4), (4, 5, 1, 0), (2, 6, 4, 0), (7, 3, 1, 5)])
_uv = me_cube_040.uv_layers.new(name='UVMap')
_uv.uv.foreach_set('vector', [0.375, 0.0, 0.625, 0.0, 0.625, 0.25, 0.375, 0.25, 0.375, 0.25, 0.625, 0.25, 0.625, 0.5, 0.375, 0.5, 0.375, 0.5, 0.625, 0.5, 0.625, 0.75, 0.375, 0.75, 0.375, 0.75, 0.625, 0.75, 0.625, 1.0, 0.375, 1.0, 0.125, 0.5, 0.375, 0.5, 0.375, 0.75, 0.125, 0.75, 0.625, 0.5, 0.875, 0.5, 0.875, 0.75, 0.625, 0.75])
me_cube_040.update()
me_cube_041 = bpy.data.meshes.new('Cube.041')
me_cube_041.from_pydata([(-1.0, -1.0, -1.0), (-1.0, -1.0, 1.0), (-1.0, 1.0, -1.0), (-1.0, 1.0, 1.0), (1.0, -1.0, -1.0), (1.0, -1.0, 1.0), (1.0, 1.0, -1.0), (1.0, 1.0, 1.0)], [], [(0, 1, 3, 2), (2, 3, 7, 6), (6, 7, 5, 4), (4, 5, 1, 0), (2, 6, 4, 0), (7, 3, 1, 5)])
_uv = me_cube_041.uv_layers.new(name='UVMap')
_uv.uv.foreach_set('vector', [0.375, 0.0, 0.625, 0.0, 0.625, 0.25, 0.375, 0.25, 0.375, 0.25, 0.625, 0.25, 0.625, 0.5, 0.375, 0.5, 0.375, 0.5, 0.625, 0.5, 0.625, 0.75, 0.375, 0.75, 0.375, 0.75, 0.625, 0.75, 0.625, 1.0, 0.375, 1.0, 0.125, 0.5, 0.375, 0.5, 0.375, 0.75, 0.125, 0.75, 0.625, 0.5, 0.875, 0.5, 0.875, 0.75, 0.625, 0.75])
me_cube_041.update()
me_cube_042 = bpy.data.meshes.new('Cube.042')
me_cube_042.from_pydata([(-1.0, -1.0, -1.0), (-1.0, -1.0, 1.0), (-1.0, 1.0, -1.0), (-1.0, 1.0, 1.0), (1.0, -1.0, -1.0), (1.0, -1.0, 1.0), (1.0, 1.0, -1.0), (1.0, 1.0, 1.0)], [], [(0, 1, 3, 2), (2, 3, 7, 6), (6, 7, 5, 4), (4, 5, 1, 0), (2, 6, 4, 0), (7, 3, 1, 5)])
_uv = me_cube_042.uv_layers.new(name='UVMap')
_uv.uv.foreach_set('vector', [0.375, 0.0, 0.625, 0.0, 0.625, 0.25, 0.375, 0.25, 0.375, 0.25, 0.625, 0.25, 0.625, 0.5, 0.375, 0.5, 0.375, 0.5, 0.625, 0.5, 0.625, 0.75, 0.375, 0.75, 0.375, 0.75, 0.625, 0.75, 0.625, 1.0, 0.375, 1.0, 0.125, 0.5, 0.375, 0.5, 0.375, 0.75, 0.125, 0.75, 0.625, 0.5, 0.875, 0.5, 0.875, 0.75, 0.625, 0.75])
me_cube_042.update()
me_cube_043 = bpy.data.meshes.new('Cube.043')
me_cube_043.from_pydata([(-1.0, -1.0, -1.0), (-1.0, -1.0, 1.0), (-1.0, 1.0, -1.0), (-1.0, 1.0, 1.0), (1.0, -1.0, -1.0), (1.0, -1.0, 1.0), (1.0, 1.0, -1.0), (1.0, 1.0, 1.0)], [], [(0, 1, 3, 2), (2, 3, 7, 6), (6, 7, 5, 4), (4, 5, 1, 0), (2, 6, 4, 0), (7, 3, 1, 5)])
_uv = me_cube_043.uv_layers.new(name='UVMap')
_uv.uv.foreach_set('vector', [0.375, 0.0, 0.625, 0.0, 0.625, 0.25, 0.375, 0.25, 0.375, 0.25, 0.625, 0.25, 0.625, 0.5, 0.375, 0.5, 0.375, 0.5, 0.625, 0.5, 0.625, 0.75, 0.375, 0.75, 0.375, 0.75, 0.625, 0.75, 0.625, 1.0, 0.375, 1.0, 0.125, 0.5, 0.375, 0.5, 0.375, 0.75, 0.125, 0.75, 0.625, 0.5, 0.875, 0.5, 0.875, 0.75, 0.625, 0.75])
me_cube_043.update()
me_cube_055 = bpy.data.meshes.new('Cube.055')
me_cube_055.from_pydata([(1.0, -1.0, -1.0), (1.0, -1.0, 1.0), (0.6326, 1.0, 1.0), (0.6326, 1.0, -1.0), (1.0, 0.2328, 1.0), (1.0, 0.2328, -1.0), (-0.7271, 1.0, 1.0), (-0.7271, 1.0, -1.0), (-0.7271, -1.0, 1.0), (-0.7271, -1.0, -1.0)], [], [(6, 2, 3, 7), (1, 0, 5, 4), (9, 0, 1, 8), (7, 3, 5, 0, 9), (1, 4, 2, 6, 8), (4, 5, 3, 2), (7, 9, 8, 6)])
_uv = me_cube_055.uv_layers.new(name='UVMap')
_uv.uv.foreach_set('vector', [0.625, 0.2841, 0.625, 0.4541, 0.375, 0.4541, 0.375, 0.2841, 0.625, 0.75, 0.375, 0.75, 0.375, 0.5959, 0.625, 0.5959, 0.375, 0.9659, 0.375, 0.75, 0.625, 0.75, 0.625, 0.9659, 0.1591, 0.5, 0.3291, 0.5, 0.375, 0.5959, 0.375, 0.75, 0.1591, 0.75, 0.625, 0.75, 0.625, 0.5959, 0.6709, 0.5, 0.8409, 0.5, 0.8409, 0.75, 0.5655, 0.0521, 0.4354, 0.0521, 0.4354, 0.2226, 0.5655, 0.2226, 0.4153, 0.542, 0.4153, 0.7307, 0.586, 0.7307, 0.586, 0.542])
me_cube_055.update()
me_cube_056 = bpy.data.meshes.new('Cube.056')
me_cube_056.from_pydata([(-1.0, -1.0, -1.0), (-1.0, -1.0, 1.0), (-1.0, 1.0, -1.0), (-1.0, 1.0, 1.0), (1.0, -1.0, -1.0), (1.0, -1.0, 1.0), (1.0, 1.0, -1.0), (1.0, 1.0, 1.0)], [], [(0, 1, 3, 2), (2, 3, 7, 6), (6, 7, 5, 4), (4, 5, 1, 0), (2, 6, 4, 0), (7, 3, 1, 5)])
_uv = me_cube_056.uv_layers.new(name='UVMap')
_uv.uv.foreach_set('vector', [0.375, 0.0, 0.625, 0.0, 0.625, 0.25, 0.375, 0.25, 0.375, 0.25, 0.625, 0.25, 0.625, 0.5, 0.375, 0.5, 0.375, 0.5, 0.625, 0.5, 0.625, 0.75, 0.375, 0.75, 0.375, 0.75, 0.625, 0.75, 0.625, 1.0, 0.375, 1.0, 0.125, 0.5, 0.375, 0.5, 0.375, 0.75, 0.125, 0.75, 0.625, 0.5, 0.875, 0.5, 0.875, 0.75, 0.625, 0.75])
me_cube_056.update()
me_cube_057 = bpy.data.meshes.new('Cube.057')
me_cube_057.from_pydata([(-1.0, -1.0, -1.0), (-1.0, -1.0, 1.0), (-1.0, 1.0, -1.0), (-1.0, 1.0, 1.0), (1.0, -1.0, -1.0), (1.0, -1.0, 1.0), (1.0, 1.0, -1.0), (1.0, 1.0, 1.0)], [], [(0, 1, 3, 2), (2, 3, 7, 6), (6, 7, 5, 4), (4, 5, 1, 0), (2, 6, 4, 0), (7, 3, 1, 5)])
_uv = me_cube_057.uv_layers.new(name='UVMap')
_uv.uv.foreach_set('vector', [0.375, 0.0, 0.625, 0.0, 0.625, 0.25, 0.375, 0.25, 0.375, 0.25, 0.625, 0.25, 0.625, 0.5, 0.375, 0.5, 0.375, 0.5, 0.625, 0.5, 0.625, 0.75, 0.375, 0.75, 0.375, 0.75, 0.625, 0.75, 0.625, 1.0, 0.375, 1.0, 0.125, 0.5, 0.375, 0.5, 0.375, 0.75, 0.125, 0.75, 0.625, 0.5, 0.875, 0.5, 0.875, 0.75, 0.625, 0.75])
me_cube_057.update()
me_cube_058 = bpy.data.meshes.new('Cube.058')
me_cube_058.from_pydata([(-1.0, -1.0, -1.0), (-1.0, -1.0, 1.0), (-1.0, 1.0, -1.0), (-1.0, 1.0, 1.0), (1.0, -1.0, -1.0), (1.0, -1.0, 1.0), (1.0, 1.0, -1.0), (1.0, 1.0, 1.0)], [], [(0, 1, 3, 2), (2, 3, 7, 6), (6, 7, 5, 4), (4, 5, 1, 0), (2, 6, 4, 0), (7, 3, 1, 5)])
_uv = me_cube_058.uv_layers.new(name='UVMap')
_uv.uv.foreach_set('vector', [0.375, 0.0, 0.625, 0.0, 0.625, 0.25, 0.375, 0.25, 0.375, 0.25, 0.625, 0.25, 0.625, 0.5, 0.375, 0.5, 0.375, 0.5, 0.625, 0.5, 0.625, 0.75, 0.375, 0.75, 0.375, 0.75, 0.625, 0.75, 0.625, 1.0, 0.375, 1.0, 0.125, 0.5, 0.375, 0.5, 0.375, 0.75, 0.125, 0.75, 0.625, 0.5, 0.875, 0.5, 0.875, 0.75, 0.625, 0.75])
me_cube_058.update()
me_cube_059 = bpy.data.meshes.new('Cube.059')
me_cube_059.from_pydata([(-1.0, -1.0, -1.0), (-1.0, -1.0, 1.0), (-1.0, 1.0, -1.0), (-1.0, 1.0, 1.0), (1.0, -1.0, -1.0), (1.0, -1.0, 1.0), (1.0, 1.0, -1.0), (1.0, 1.0, 1.0)], [], [(0, 1, 3, 2), (2, 3, 7, 6), (6, 7, 5, 4), (4, 5, 1, 0), (2, 6, 4, 0), (7, 3, 1, 5)])
_uv = me_cube_059.uv_layers.new(name='UVMap')
_uv.uv.foreach_set('vector', [0.375, 0.0, 0.625, 0.0, 0.625, 0.25, 0.375, 0.25, 0.375, 0.25, 0.625, 0.25, 0.625, 0.5, 0.375, 0.5, 0.375, 0.5, 0.625, 0.5, 0.625, 0.75, 0.375, 0.75, 0.375, 0.75, 0.625, 0.75, 0.625, 1.0, 0.375, 1.0, 0.125, 0.5, 0.375, 0.5, 0.375, 0.75, 0.125, 0.75, 0.625, 0.5, 0.875, 0.5, 0.875, 0.75, 0.625, 0.75])
me_cube_059.update()
me_cube_060 = bpy.data.meshes.new('Cube.060')
me_cube_060.from_pydata([(-1.0, -1.0, -1.0), (-1.0, -1.0, 1.0), (-1.0, 1.0, -1.0), (-1.0, 1.0, 1.0), (1.0, -1.0, -1.0), (1.0, -1.0, 1.0), (1.0, 1.0, -1.0), (1.0, 1.0, 1.0)], [], [(0, 1, 3, 2), (2, 3, 7, 6), (6, 7, 5, 4), (4, 5, 1, 0), (2, 6, 4, 0), (7, 3, 1, 5)])
_uv = me_cube_060.uv_layers.new(name='UVMap')
_uv.uv.foreach_set('vector', [0.375, 0.0, 0.625, 0.0, 0.625, 0.25, 0.375, 0.25, 0.375, 0.25, 0.625, 0.25, 0.625, 0.5, 0.375, 0.5, 0.375, 0.5, 0.625, 0.5, 0.625, 0.75, 0.375, 0.75, 0.375, 0.75, 0.625, 0.75, 0.625, 1.0, 0.375, 1.0, 0.125, 0.5, 0.375, 0.5, 0.375, 0.75, 0.125, 0.75, 0.625, 0.5, 0.875, 0.5, 0.875, 0.75, 0.625, 0.75])
me_cube_060.update()
me_cube_061 = bpy.data.meshes.new('Cube.061')
me_cube_061.from_pydata([(-1.0, -1.0, -1.0), (-1.0, -1.0, 1.0), (-1.0, 1.0, -1.0), (-1.0, 1.0, 1.0), (1.0, -1.0, -1.0), (1.0, -1.0, 1.0), (1.0, 1.0, -1.0), (1.0, 1.0, 1.0)], [], [(0, 1, 3, 2), (2, 3, 7, 6), (6, 7, 5, 4), (4, 5, 1, 0), (2, 6, 4, 0), (7, 3, 1, 5)])
_uv = me_cube_061.uv_layers.new(name='UVMap')
_uv.uv.foreach_set('vector', [0.375, 0.0, 0.625, 0.0, 0.625, 0.25, 0.375, 0.25, 0.375, 0.25, 0.625, 0.25, 0.625, 0.5, 0.375, 0.5, 0.375, 0.5, 0.625, 0.5, 0.625, 0.75, 0.375, 0.75, 0.375, 0.75, 0.625, 0.75, 0.625, 1.0, 0.375, 1.0, 0.125, 0.5, 0.375, 0.5, 0.375, 0.75, 0.125, 0.75, 0.625, 0.5, 0.875, 0.5, 0.875, 0.75, 0.625, 0.75])
me_cube_061.update()
me_cube_062 = bpy.data.meshes.new('Cube.062')
me_cube_062.from_pydata([(-1.0, -1.0, -1.0), (-1.0, -1.0, 1.0), (-1.0, 1.0, -1.0), (-1.0, 1.0, 1.0), (1.0, -1.0, -1.0), (1.0, -1.0, 1.0), (1.0, 1.0, -1.0), (1.0, 1.0, 1.0)], [], [(0, 1, 3, 2), (2, 3, 7, 6), (6, 7, 5, 4), (4, 5, 1, 0), (2, 6, 4, 0), (7, 3, 1, 5)])
_uv = me_cube_062.uv_layers.new(name='UVMap')
_uv.uv.foreach_set('vector', [0.375, 0.0, 0.625, 0.0, 0.625, 0.25, 0.375, 0.25, 0.375, 0.25, 0.625, 0.25, 0.625, 0.5, 0.375, 0.5, 0.375, 0.5, 0.625, 0.5, 0.625, 0.75, 0.375, 0.75, 0.375, 0.75, 0.625, 0.75, 0.625, 1.0, 0.375, 1.0, 0.125, 0.5, 0.375, 0.5, 0.375, 0.75, 0.125, 0.75, 0.625, 0.5, 0.875, 0.5, 0.875, 0.75, 0.625, 0.75])
me_cube_062.update()
me_cube_063 = bpy.data.meshes.new('Cube.063')
me_cube_063.from_pydata([(-1.0, -1.0, -1.0), (-1.0, -1.0, 1.0), (-1.0, 1.0, -1.0), (-1.0, 1.0, 1.0), (1.0, -1.0, -1.0), (1.0, -1.0, 1.0), (1.0, 1.0, -1.0), (1.0, 1.0, 1.0)], [], [(0, 1, 3, 2), (2, 3, 7, 6), (6, 7, 5, 4), (4, 5, 1, 0), (2, 6, 4, 0), (7, 3, 1, 5)])
_uv = me_cube_063.uv_layers.new(name='UVMap')
_uv.uv.foreach_set('vector', [0.375, 0.0, 0.625, 0.0, 0.625, 0.25, 0.375, 0.25, 0.375, 0.25, 0.625, 0.25, 0.625, 0.5, 0.375, 0.5, 0.375, 0.5, 0.625, 0.5, 0.625, 0.75, 0.375, 0.75, 0.375, 0.75, 0.625, 0.75, 0.625, 1.0, 0.375, 1.0, 0.125, 0.5, 0.375, 0.5, 0.375, 0.75, 0.125, 0.75, 0.625, 0.5, 0.875, 0.5, 0.875, 0.75, 0.625, 0.75])
me_cube_063.update()
me_cube_064 = bpy.data.meshes.new('Cube.064')
me_cube_064.from_pydata([(-1.0, -1.0, -1.0), (-1.0, -1.0, 1.0), (-1.0, 1.0, -1.0), (-1.0, 1.0, 1.0), (1.0, -1.0, -1.0), (1.0, -1.0, 1.0), (1.0, 1.0, -1.0), (1.0, 1.0, 1.0)], [], [(0, 1, 3, 2), (2, 3, 7, 6), (6, 7, 5, 4), (4, 5, 1, 0), (2, 6, 4, 0), (7, 3, 1, 5)])
_uv = me_cube_064.uv_layers.new(name='UVMap')
_uv.uv.foreach_set('vector', [0.375, 0.0, 0.625, 0.0, 0.625, 0.25, 0.375, 0.25, 0.375, 0.25, 0.625, 0.25, 0.625, 0.5, 0.375, 0.5, 0.375, 0.5, 0.625, 0.5, 0.625, 0.75, 0.375, 0.75, 0.375, 0.75, 0.625, 0.75, 0.625, 1.0, 0.375, 1.0, 0.125, 0.5, 0.375, 0.5, 0.375, 0.75, 0.125, 0.75, 0.625, 0.5, 0.875, 0.5, 0.875, 0.75, 0.625, 0.75])
me_cube_064.update()
me_cube_065 = bpy.data.meshes.new('Cube.065')
me_cube_065.from_pydata([(-1.0, -1.0, -1.0), (-1.0, -1.0, 1.0), (-1.0, 1.0, -1.0), (-1.0, 1.0, 1.0), (1.0, -1.0, -1.0), (1.0, -1.0, 1.0), (1.0, 1.0, -1.0), (1.0, 1.0, 1.0)], [], [(0, 1, 3, 2), (2, 3, 7, 6), (6, 7, 5, 4), (4, 5, 1, 0), (2, 6, 4, 0), (7, 3, 1, 5)])
_uv = me_cube_065.uv_layers.new(name='UVMap')
_uv.uv.foreach_set('vector', [0.375, 0.0, 0.625, 0.0, 0.625, 0.25, 0.375, 0.25, 0.375, 0.25, 0.625, 0.25, 0.625, 0.5, 0.375, 0.5, 0.375, 0.5, 0.625, 0.5, 0.625, 0.75, 0.375, 0.75, 0.375, 0.75, 0.625, 0.75, 0.625, 1.0, 0.375, 1.0, 0.125, 0.5, 0.375, 0.5, 0.375, 0.75, 0.125, 0.75, 0.625, 0.5, 0.875, 0.5, 0.875, 0.75, 0.625, 0.75])
me_cube_065.update()
me_cube_066 = bpy.data.meshes.new('Cube.066')
me_cube_066.from_pydata([(-1.0, -1.0, -1.0), (-1.0, -1.0, 1.0), (-1.0, 1.0, -1.0), (-1.0, 1.0, 1.0), (1.0, -1.0, -1.0), (1.0, -1.0, 1.0), (1.0, 1.0, -1.0), (1.0, 1.0, 1.0)], [], [(0, 1, 3, 2), (2, 3, 7, 6), (6, 7, 5, 4), (4, 5, 1, 0), (2, 6, 4, 0), (7, 3, 1, 5)])
_uv = me_cube_066.uv_layers.new(name='UVMap')
_uv.uv.foreach_set('vector', [0.375, 0.0, 0.625, 0.0, 0.625, 0.25, 0.375, 0.25, 0.375, 0.25, 0.625, 0.25, 0.625, 0.5, 0.375, 0.5, 0.375, 0.5, 0.625, 0.5, 0.625, 0.75, 0.375, 0.75, 0.375, 0.75, 0.625, 0.75, 0.625, 1.0, 0.375, 1.0, 0.125, 0.5, 0.375, 0.5, 0.375, 0.75, 0.125, 0.75, 0.625, 0.5, 0.875, 0.5, 0.875, 0.75, 0.625, 0.75])
me_cube_066.update()
me_cube_067 = bpy.data.meshes.new('Cube.067')
me_cube_067.from_pydata([(-1.0, -1.0, -1.0), (-1.0, -1.0, 1.0), (-1.0, 1.0, -1.0), (-1.0, 1.0, 1.0), (1.0, -1.0, -1.0), (1.0, -1.0, 1.0), (1.0, 1.0, -1.0), (1.0, 1.0, 1.0)], [], [(0, 1, 3, 2), (2, 3, 7, 6), (6, 7, 5, 4), (4, 5, 1, 0), (2, 6, 4, 0), (7, 3, 1, 5)])
_uv = me_cube_067.uv_layers.new(name='UVMap')
_uv.uv.foreach_set('vector', [0.375, 0.0, 0.625, 0.0, 0.625, 0.25, 0.375, 0.25, 0.375, 0.25, 0.625, 0.25, 0.625, 0.5, 0.375, 0.5, 0.375, 0.5, 0.625, 0.5, 0.625, 0.75, 0.375, 0.75, 0.375, 0.75, 0.625, 0.75, 0.625, 1.0, 0.375, 1.0, 0.125, 0.5, 0.375, 0.5, 0.375, 0.75, 0.125, 0.75, 0.625, 0.5, 0.875, 0.5, 0.875, 0.75, 0.625, 0.75])
me_cube_067.update()
me_cube_068 = bpy.data.meshes.new('Cube.068')
me_cube_068.from_pydata([(-1.0, -1.0, -1.0), (-1.0, -1.0, 1.0), (-1.0, 1.0, -1.0), (-1.0, 1.0, 1.0), (1.0, -1.0, -1.0), (1.0, -1.0, 1.0), (1.0, 1.0, -1.0), (1.0, 1.0, 1.0)], [], [(0, 1, 3, 2), (2, 3, 7, 6), (6, 7, 5, 4), (4, 5, 1, 0), (2, 6, 4, 0), (7, 3, 1, 5)])
_uv = me_cube_068.uv_layers.new(name='UVMap')
_uv.uv.foreach_set('vector', [0.375, 0.0, 0.625, 0.0, 0.625, 0.25, 0.375, 0.25, 0.375, 0.25, 0.625, 0.25, 0.625, 0.5, 0.375, 0.5, 0.375, 0.5, 0.625, 0.5, 0.625, 0.75, 0.375, 0.75, 0.375, 0.75, 0.625, 0.75, 0.625, 1.0, 0.375, 1.0, 0.125, 0.5, 0.375, 0.5, 0.375, 0.75, 0.125, 0.75, 0.625, 0.5, 0.875, 0.5, 0.875, 0.75, 0.625, 0.75])
me_cube_068.update()
me_cube_069 = bpy.data.meshes.new('Cube.069')
me_cube_069.from_pydata([(-1.0, -1.0, -1.0), (-1.0, -1.0, 1.0), (-1.0, 1.0, -1.0), (-1.0, 1.0, 1.0), (1.0, -1.0, -1.0), (1.0, -1.0, 1.0), (1.0, 1.0, -1.0), (1.0, 1.0, 1.0)], [], [(0, 1, 3, 2), (2, 3, 7, 6), (6, 7, 5, 4), (4, 5, 1, 0), (2, 6, 4, 0), (7, 3, 1, 5)])
_uv = me_cube_069.uv_layers.new(name='UVMap')
_uv.uv.foreach_set('vector', [0.375, 0.0, 0.625, 0.0, 0.625, 0.25, 0.375, 0.25, 0.375, 0.25, 0.625, 0.25, 0.625, 0.5, 0.375, 0.5, 0.375, 0.5, 0.625, 0.5, 0.625, 0.75, 0.375, 0.75, 0.375, 0.75, 0.625, 0.75, 0.625, 1.0, 0.375, 1.0, 0.125, 0.5, 0.375, 0.5, 0.375, 0.75, 0.125, 0.75, 0.625, 0.5, 0.875, 0.5, 0.875, 0.75, 0.625, 0.75])
me_cube_069.update()
me_cube_070 = bpy.data.meshes.new('Cube.070')
me_cube_070.from_pydata([(-1.0, -1.0, -1.0), (-1.0, -1.0, 1.0), (-1.0, 1.0, -1.0), (-1.0, 1.0, 1.0), (1.0, -1.0, -1.0), (1.0, -1.0, 1.0), (1.0, 1.0, -1.0), (1.0, 1.0, 1.0)], [], [(0, 1, 3, 2), (2, 3, 7, 6), (6, 7, 5, 4), (4, 5, 1, 0), (2, 6, 4, 0), (7, 3, 1, 5)])
_uv = me_cube_070.uv_layers.new(name='UVMap')
_uv.uv.foreach_set('vector', [0.375, 0.0, 0.625, 0.0, 0.625, 0.25, 0.375, 0.25, 0.375, 0.25, 0.625, 0.25, 0.625, 0.5, 0.375, 0.5, 0.375, 0.5, 0.625, 0.5, 0.625, 0.75, 0.375, 0.75, 0.375, 0.75, 0.625, 0.75, 0.625, 1.0, 0.375, 1.0, 0.125, 0.5, 0.375, 0.5, 0.375, 0.75, 0.125, 0.75, 0.625, 0.5, 0.875, 0.5, 0.875, 0.75, 0.625, 0.75])
me_cube_070.update()
me_cube_071 = bpy.data.meshes.new('Cube.071')
me_cube_071.from_pydata([(-1.0, -1.0, -1.0), (-1.0, -1.0, 1.0), (-1.0, 1.0, -1.0), (-1.0, 1.0, 1.0), (1.0, -1.0, -1.0), (1.0, -1.0, 1.0), (1.0, 1.0, -1.0), (1.0, 1.0, 1.0)], [], [(0, 1, 3, 2), (2, 3, 7, 6), (6, 7, 5, 4), (4, 5, 1, 0), (2, 6, 4, 0), (7, 3, 1, 5)])
_uv = me_cube_071.uv_layers.new(name='UVMap')
_uv.uv.foreach_set('vector', [0.375, 0.0, 0.625, 0.0, 0.625, 0.25, 0.375, 0.25, 0.375, 0.25, 0.625, 0.25, 0.625, 0.5, 0.375, 0.5, 0.375, 0.5, 0.625, 0.5, 0.625, 0.75, 0.375, 0.75, 0.375, 0.75, 0.625, 0.75, 0.625, 1.0, 0.375, 1.0, 0.125, 0.5, 0.375, 0.5, 0.375, 0.75, 0.125, 0.75, 0.625, 0.5, 0.875, 0.5, 0.875, 0.75, 0.625, 0.75])
me_cube_071.update()
me_cube_072 = bpy.data.meshes.new('Cube.072')
me_cube_072.from_pydata([(-1.0, -1.0, -1.0), (-1.0, -1.0, 1.0), (-1.0, 1.0, -1.0), (-1.0, 1.0, 1.0), (1.0, -1.0, -1.0), (1.0, -1.0, 1.0), (1.0, 1.0, -1.0), (1.0, 1.0, 1.0)], [], [(0, 1, 3, 2), (2, 3, 7, 6), (6, 7, 5, 4), (4, 5, 1, 0), (2, 6, 4, 0), (7, 3, 1, 5)])
_uv = me_cube_072.uv_layers.new(name='UVMap')
_uv.uv.foreach_set('vector', [0.375, 0.0, 0.625, 0.0, 0.625, 0.25, 0.375, 0.25, 0.375, 0.25, 0.625, 0.25, 0.625, 0.5, 0.375, 0.5, 0.375, 0.5, 0.625, 0.5, 0.625, 0.75, 0.375, 0.75, 0.375, 0.75, 0.625, 0.75, 0.625, 1.0, 0.375, 1.0, 0.125, 0.5, 0.375, 0.5, 0.375, 0.75, 0.125, 0.75, 0.625, 0.5, 0.875, 0.5, 0.875, 0.75, 0.625, 0.75])
me_cube_072.update()
me_cube_073 = bpy.data.meshes.new('Cube.073')
me_cube_073.from_pydata([(-1.0, -1.0, -1.0), (-1.0, -1.0, 1.0), (-1.0, 1.0, -1.0), (-1.0, 1.0, 1.0), (1.0, -1.0, -1.0), (1.0, -1.0, 1.0), (1.0, 1.0, -1.0), (1.0, 1.0, 1.0)], [], [(0, 1, 3, 2), (2, 3, 7, 6), (6, 7, 5, 4), (4, 5, 1, 0), (2, 6, 4, 0), (7, 3, 1, 5)])
_uv = me_cube_073.uv_layers.new(name='UVMap')
_uv.uv.foreach_set('vector', [0.375, 0.0, 0.625, 0.0, 0.625, 0.25, 0.375, 0.25, 0.375, 0.25, 0.625, 0.25, 0.625, 0.5, 0.375, 0.5, 0.375, 0.5, 0.625, 0.5, 0.625, 0.75, 0.375, 0.75, 0.375, 0.75, 0.625, 0.75, 0.625, 1.0, 0.375, 1.0, 0.125, 0.5, 0.375, 0.5, 0.375, 0.75, 0.125, 0.75, 0.625, 0.5, 0.875, 0.5, 0.875, 0.75, 0.625, 0.75])
me_cube_073.update()
me_cube_074 = bpy.data.meshes.new('Cube.074')
me_cube_074.from_pydata([(-1.0, -1.0, -1.0), (-1.0, -1.0, 1.0), (-1.0, 1.0, -1.0), (-1.0, 1.0, 1.0), (1.0, -1.0, -1.0), (1.0, -1.0, 1.0), (1.0, 1.0, -1.0), (1.0, 1.0, 1.0)], [], [(0, 1, 3, 2), (2, 3, 7, 6), (6, 7, 5, 4), (4, 5, 1, 0), (2, 6, 4, 0), (7, 3, 1, 5)])
_uv = me_cube_074.uv_layers.new(name='UVMap')
_uv.uv.foreach_set('vector', [0.375, 0.0, 0.625, 0.0, 0.625, 0.25, 0.375, 0.25, 0.375, 0.25, 0.625, 0.25, 0.625, 0.5, 0.375, 0.5, 0.375, 0.5, 0.625, 0.5, 0.625, 0.75, 0.375, 0.75, 0.375, 0.75, 0.625, 0.75, 0.625, 1.0, 0.375, 1.0, 0.125, 0.5, 0.375, 0.5, 0.375, 0.75, 0.125, 0.75, 0.625, 0.5, 0.875, 0.5, 0.875, 0.75, 0.625, 0.75])
me_cube_074.update()
me_cube_075 = bpy.data.meshes.new('Cube.075')
me_cube_075.from_pydata([(-1.0, -1.0, -1.0), (-1.0, -1.0, 1.0), (-1.0, 1.0, -1.0), (-1.0, 1.0, 1.0), (1.0, -1.0, -1.0), (1.0, -1.0, 1.0), (1.0, 1.0, -1.0), (1.0, 1.0, 1.0)], [], [(0, 1, 3, 2), (2, 3, 7, 6), (6, 7, 5, 4), (4, 5, 1, 0), (2, 6, 4, 0), (7, 3, 1, 5)])
_uv = me_cube_075.uv_layers.new(name='UVMap')
_uv.uv.foreach_set('vector', [0.375, 0.0, 0.625, 0.0, 0.625, 0.25, 0.375, 0.25, 0.375, 0.25, 0.625, 0.25, 0.625, 0.5, 0.375, 0.5, 0.375, 0.5, 0.625, 0.5, 0.625, 0.75, 0.375, 0.75, 0.375, 0.75, 0.625, 0.75, 0.625, 1.0, 0.375, 1.0, 0.125, 0.5, 0.375, 0.5, 0.375, 0.75, 0.125, 0.75, 0.625, 0.5, 0.875, 0.5, 0.875, 0.75, 0.625, 0.75])
me_cube_075.update()
me_cube_076 = bpy.data.meshes.new('Cube.076')
me_cube_076.from_pydata([(-1.0, -1.0, -1.0), (-1.0, -1.0, 1.0), (-1.0, 1.0, -1.0), (-1.0, 1.0, 1.0), (1.0, -1.0, -1.0), (1.0, -1.0, 1.0), (1.0, 1.0, -1.0), (1.0, 1.0, 1.0)], [], [(0, 1, 3, 2), (2, 3, 7, 6), (6, 7, 5, 4), (4, 5, 1, 0), (2, 6, 4, 0), (7, 3, 1, 5)])
_uv = me_cube_076.uv_layers.new(name='UVMap')
_uv.uv.foreach_set('vector', [0.375, 0.0, 0.625, 0.0, 0.625, 0.25, 0.375, 0.25, 0.375, 0.25, 0.625, 0.25, 0.625, 0.5, 0.375, 0.5, 0.375, 0.5, 0.625, 0.5, 0.625, 0.75, 0.375, 0.75, 0.375, 0.75, 0.625, 0.75, 0.625, 1.0, 0.375, 1.0, 0.125, 0.5, 0.375, 0.5, 0.375, 0.75, 0.125, 0.75, 0.625, 0.5, 0.875, 0.5, 0.875, 0.75, 0.625, 0.75])
me_cube_076.update()
me_cube_077 = bpy.data.meshes.new('Cube.077')
me_cube_077.from_pydata([(-1.0, -1.0, -1.0), (-1.0, -1.0, 1.0), (-1.0, 1.0, -1.0), (-1.0, 1.0, 1.0), (1.0, -1.0, -1.0), (1.0, -1.0, 1.0), (1.0, 1.0, -1.0), (1.0, 1.0, 1.0)], [], [(0, 1, 3, 2), (2, 3, 7, 6), (6, 7, 5, 4), (4, 5, 1, 0), (2, 6, 4, 0), (7, 3, 1, 5)])
_uv = me_cube_077.uv_layers.new(name='UVMap')
_uv.uv.foreach_set('vector', [0.375, 0.0, 0.625, 0.0, 0.625, 0.25, 0.375, 0.25, 0.375, 0.25, 0.625, 0.25, 0.625, 0.5, 0.375, 0.5, 0.375, 0.5, 0.625, 0.5, 0.625, 0.75, 0.375, 0.75, 0.375, 0.75, 0.625, 0.75, 0.625, 1.0, 0.375, 1.0, 0.125, 0.5, 0.375, 0.5, 0.375, 0.75, 0.125, 0.75, 0.625, 0.5, 0.875, 0.5, 0.875, 0.75, 0.625, 0.75])
me_cube_077.update()
me_cube_078 = bpy.data.meshes.new('Cube.078')
me_cube_078.from_pydata([(-1.0, -1.0, -1.0), (-1.0, -1.0, 1.0), (-1.0, 1.0, -1.0), (-1.0, 1.0, 1.0), (1.0, -1.0, -1.0), (1.0, -1.0, 1.0), (1.0, 1.0, -1.0), (1.0, 1.0, 1.0)], [], [(0, 1, 3, 2), (2, 3, 7, 6), (6, 7, 5, 4), (4, 5, 1, 0), (2, 6, 4, 0), (7, 3, 1, 5)])
_uv = me_cube_078.uv_layers.new(name='UVMap')
_uv.uv.foreach_set('vector', [0.375, 0.0, 0.625, 0.0, 0.625, 0.25, 0.375, 0.25, 0.375, 0.25, 0.625, 0.25, 0.625, 0.5, 0.375, 0.5, 0.375, 0.5, 0.625, 0.5, 0.625, 0.75, 0.375, 0.75, 0.375, 0.75, 0.625, 0.75, 0.625, 1.0, 0.375, 1.0, 0.125, 0.5, 0.375, 0.5, 0.375, 0.75, 0.125, 0.75, 0.625, 0.5, 0.875, 0.5, 0.875, 0.75, 0.625, 0.75])
me_cube_078.update()
me_cube_079 = bpy.data.meshes.new('Cube.079')
me_cube_079.from_pydata([(-1.0, -1.0, -1.0), (-1.0, -1.0, 1.0), (-1.0, 1.0, -1.0), (-1.0, 1.0, 1.0), (1.0, -1.0, -1.0), (1.0, -1.0, 1.0), (1.0, 1.0, -1.0), (1.0, 1.0, 1.0)], [], [(0, 1, 3, 2), (2, 3, 7, 6), (6, 7, 5, 4), (4, 5, 1, 0), (2, 6, 4, 0), (7, 3, 1, 5)])
_uv = me_cube_079.uv_layers.new(name='UVMap')
_uv.uv.foreach_set('vector', [0.375, 0.0, 0.625, 0.0, 0.625, 0.25, 0.375, 0.25, 0.375, 0.25, 0.625, 0.25, 0.625, 0.5, 0.375, 0.5, 0.375, 0.5, 0.625, 0.5, 0.625, 0.75, 0.375, 0.75, 0.375, 0.75, 0.625, 0.75, 0.625, 1.0, 0.375, 1.0, 0.125, 0.5, 0.375, 0.5, 0.375, 0.75, 0.125, 0.75, 0.625, 0.5, 0.875, 0.5, 0.875, 0.75, 0.625, 0.75])
me_cube_079.update()
me_cube_036 = bpy.data.meshes.new('Cube.036')
me_cube_036.from_pydata([(-1.0, -1.0, -1.0), (-1.0, -1.0, 1.0), (-1.0, 1.0, -1.0), (-1.0, 1.0, 1.0), (1.0, -1.0, -1.0), (1.0, -1.0, 1.0), (1.0, 1.0, -1.0), (1.0, 1.0, 1.0)], [], [(0, 1, 3, 2), (2, 3, 7, 6), (6, 7, 5, 4), (4, 5, 1, 0), (2, 6, 4, 0), (7, 3, 1, 5)])
_uv = me_cube_036.uv_layers.new(name='UVMap')
_uv.uv.foreach_set('vector', [0.375, 0.0, 0.625, 0.0, 0.625, 0.25, 0.375, 0.25, 0.375, 0.25, 0.625, 0.25, 0.625, 0.5, 0.375, 0.5, 0.375, 0.5, 0.625, 0.5, 0.625, 0.75, 0.375, 0.75, 0.375, 0.75, 0.625, 0.75, 0.625, 1.0, 0.375, 1.0, 0.125, 0.5, 0.375, 0.5, 0.375, 0.75, 0.125, 0.75, 0.625, 0.5, 0.875, 0.5, 0.875, 0.75, 0.625, 0.75])
me_cube_036.update()
me_cube_044 = bpy.data.meshes.new('Cube.044')
me_cube_044.from_pydata([(-1.0, -1.0, -1.0), (-1.0, -1.0, 1.0), (-1.0, 1.0, -1.0), (-1.0, 1.0, 1.0), (1.0, -1.0, -1.0), (1.0, -1.0, 1.0), (1.0, 1.0, -1.0), (1.0, 1.0, 1.0)], [], [(0, 1, 3, 2), (2, 3, 7, 6), (6, 7, 5, 4), (4, 5, 1, 0), (2, 6, 4, 0), (7, 3, 1, 5)])
_uv = me_cube_044.uv_layers.new(name='UVMap')
_uv.uv.foreach_set('vector', [0.375, 0.0, 0.625, 0.0, 0.625, 0.25, 0.375, 0.25, 0.375, 0.25, 0.625, 0.25, 0.625, 0.5, 0.375, 0.5, 0.375, 0.5, 0.625, 0.5, 0.625, 0.75, 0.375, 0.75, 0.375, 0.75, 0.625, 0.75, 0.625, 1.0, 0.375, 1.0, 0.125, 0.5, 0.375, 0.5, 0.375, 0.75, 0.125, 0.75, 0.625, 0.5, 0.875, 0.5, 0.875, 0.75, 0.625, 0.75])
me_cube_044.update()
me_cube_046 = bpy.data.meshes.new('Cube.046')
me_cube_046.from_pydata([(-1.0, -1.0, -1.0), (-1.0, -1.0, 1.0), (-1.0, 1.0, -1.0), (-1.0, 1.0, 1.0), (1.0, -1.0, -1.0), (1.0, -1.0, 1.0), (1.0, 1.0, -1.0), (1.0, 1.0, 1.0)], [], [(0, 1, 3, 2), (2, 3, 7, 6), (6, 7, 5, 4), (4, 5, 1, 0), (2, 6, 4, 0), (7, 3, 1, 5)])
_uv = me_cube_046.uv_layers.new(name='UVMap')
_uv.uv.foreach_set('vector', [0.375, 0.0, 0.625, 0.0, 0.625, 0.25, 0.375, 0.25, 0.375, 0.25, 0.625, 0.25, 0.625, 0.5, 0.375, 0.5, 0.375, 0.5, 0.625, 0.5, 0.625, 0.75, 0.375, 0.75, 0.375, 0.75, 0.625, 0.75, 0.625, 1.0, 0.375, 1.0, 0.125, 0.5, 0.375, 0.5, 0.375, 0.75, 0.125, 0.75, 0.625, 0.5, 0.875, 0.5, 0.875, 0.75, 0.625, 0.75])
me_cube_046.update()
me_cube_049 = bpy.data.meshes.new('Cube.049')
me_cube_049.from_pydata([(-1.0, -1.0, -1.0), (-1.0, -1.0, 1.0), (-1.0, 1.0, -1.0), (-1.0, 1.0, 1.0), (1.0, -1.0, -1.0), (1.0, -1.0, 1.0), (1.0, 1.0, -1.0), (1.0, 1.0, 1.0)], [], [(0, 1, 3, 2), (2, 3, 7, 6), (6, 7, 5, 4), (4, 5, 1, 0), (2, 6, 4, 0), (7, 3, 1, 5)])
_uv = me_cube_049.uv_layers.new(name='UVMap')
_uv.uv.foreach_set('vector', [0.375, 0.0, 0.625, 0.0, 0.625, 0.25, 0.375, 0.25, 0.375, 0.25, 0.625, 0.25, 0.625, 0.5, 0.375, 0.5, 0.375, 0.5, 0.625, 0.5, 0.625, 0.75, 0.375, 0.75, 0.375, 0.75, 0.625, 0.75, 0.625, 1.0, 0.375, 1.0, 0.125, 0.5, 0.375, 0.5, 0.375, 0.75, 0.125, 0.75, 0.625, 0.5, 0.875, 0.5, 0.875, 0.75, 0.625, 0.75])
me_cube_049.update()

# ---- objects
ob_light = bpy.data.objects.new('Light', light_light)
ob_camera = bpy.data.objects.new('Camera', cam_camera)
ob_cube = bpy.data.objects.new('Cube', me_cube_001)
ob_cube_001 = bpy.data.objects.new('Cube.001', me_cube_002)
ob_cube_002 = bpy.data.objects.new('Cube.002', me_cube_003)
ob_cube_003 = bpy.data.objects.new('Cube.003', me_cube_004)
ob_cube_004 = bpy.data.objects.new('Cube.004', me_cube_005)
ob_cube_005 = bpy.data.objects.new('Cube.005', me_cube_006)
ob_cube_006 = bpy.data.objects.new('Cube.006', me_cube_007)
ob_cube_007 = bpy.data.objects.new('Cube.007', me_cube_008)
ob_cube_008 = bpy.data.objects.new('Cube.008', me_cube_009)
ob_cube_009 = bpy.data.objects.new('Cube.009', me_cube_010)
ob_cube_010 = bpy.data.objects.new('Cube.010', me_cube_011)
ob_cube_011 = bpy.data.objects.new('Cube.011', me_cube_012)
ob_cube_012 = bpy.data.objects.new('Cube.012', me_cube_013)
ob_cube_013 = bpy.data.objects.new('Cube.013', me_cube_014)
ob_cube_014 = bpy.data.objects.new('Cube.014', me_cube_015)
ob_cube_015 = bpy.data.objects.new('Cube.015', me_cube_016)
ob_cube_016 = bpy.data.objects.new('Cube.016', me_cube_017)
ob_cube_017 = bpy.data.objects.new('Cube.017', me_cube_018)
ob_cube_018 = bpy.data.objects.new('Cube.018', me_cube_019)
ob_cube_019 = bpy.data.objects.new('Cube.019', me_cube_020)
ob_cube_020 = bpy.data.objects.new('Cube.020', me_cube_021)
ob_cube_021 = bpy.data.objects.new('Cube.021', me_cube_022)
ob_cube_022 = bpy.data.objects.new('Cube.022', me_cube_023)
ob_cube_023 = bpy.data.objects.new('Cube.023', me_cube_024)
ob_cube_024 = bpy.data.objects.new('Cube.024', me_cube_025)
ob_cube_025 = bpy.data.objects.new('Cube.025', me_cube_026)
ob_cube_026 = bpy.data.objects.new('Cube.026', me_cube_027)
ob_cube_027 = bpy.data.objects.new('Cube.027', me_cube_028)
ob_cube_028 = bpy.data.objects.new('Cube.028', me_cube_029)
ob_cube_029 = bpy.data.objects.new('Cube.029', me_cube_030)
ob_cube_030 = bpy.data.objects.new('Cube.030', me_cube_031)
ob_cube_031 = bpy.data.objects.new('Cube.031', me_cube_032)
ob_cube_032 = bpy.data.objects.new('Cube.032', me_cube_033)
ob_cube_036 = bpy.data.objects.new('Cube.036', me_cube_037)
ob_cube_037 = bpy.data.objects.new('Cube.037', me_cube_038)
ob_cube_038 = bpy.data.objects.new('Cube.038', me_cube_039)
ob_cube_039 = bpy.data.objects.new('Cube.039', me_cube_040)
ob_cube_040 = bpy.data.objects.new('Cube.040', me_cube_041)
ob_cube_041 = bpy.data.objects.new('Cube.041', me_cube_042)
ob_cube_042 = bpy.data.objects.new('Cube.042', me_cube_043)
ob_cube_053 = bpy.data.objects.new('Cube.053', me_cube_055)
ob_cube_054 = bpy.data.objects.new('Cube.054', me_cube_056)
ob_cube_055 = bpy.data.objects.new('Cube.055', me_cube_057)
ob_cube_056 = bpy.data.objects.new('Cube.056', me_cube_058)
ob_cube_057 = bpy.data.objects.new('Cube.057', me_cube_059)
ob_cube_058 = bpy.data.objects.new('Cube.058', me_cube_060)
ob_cube_033 = bpy.data.objects.new('Cube.033', me_cube_061)
ob_cube_034 = bpy.data.objects.new('Cube.034', me_cube_062)
ob_cube_035 = bpy.data.objects.new('Cube.035', me_cube_063)
ob_cube_043 = bpy.data.objects.new('Cube.043', me_cube_064)
ob_cube_044 = bpy.data.objects.new('Cube.044', me_cube_065)
ob_cube_045 = bpy.data.objects.new('Cube.045', me_cube_066)
ob_cube_046 = bpy.data.objects.new('Cube.046', me_cube_067)
ob_cube_059 = bpy.data.objects.new('Cube.059', me_cube_068)
ob_cube_047 = bpy.data.objects.new('Cube.047', me_cube_069)
ob_cube_048 = bpy.data.objects.new('Cube.048', me_cube_070)
ob_cube_049 = bpy.data.objects.new('Cube.049', me_cube_071)
ob_cube_050 = bpy.data.objects.new('Cube.050', me_cube_072)
ob_cube_051 = bpy.data.objects.new('Cube.051', me_cube_073)
ob_cube_052 = bpy.data.objects.new('Cube.052', me_cube_074)
ob_cube_060 = bpy.data.objects.new('Cube.060', me_cube_075)
ob_cube_061 = bpy.data.objects.new('Cube.061', me_cube_076)
ob_cube_062 = bpy.data.objects.new('Cube.062', me_cube_077)
ob_cube_063 = bpy.data.objects.new('Cube.063', me_cube_078)
ob_cube_064 = bpy.data.objects.new('Cube.064', me_cube_079)
ob_cube_065 = bpy.data.objects.new('Cube.065', me_cube_036)
ob_cube_067 = bpy.data.objects.new('Cube.067', me_cube_044)
ob_cube_068 = bpy.data.objects.new('Cube.068', me_cube_046)
ob_cube_066 = bpy.data.objects.new('Cube.066', me_cube_049)

# ---- transforms, parenting, visibility, modifiers, constraints
ob_light.location = (4.076, 1.005, 5.904)
ob_light.rotation_euler = (0.6503, 0.05522, 1.866)
ob_light.lock_rotations_4d = False
ob_light.empty_display_type = 'ARROWS'
ob_light.color = (0.0, 0.0, 0.0, 0.0)
ob_light.lineart.crease_threshold = 0.0
ob_camera.location = (7.359, -6.926, 4.958)
ob_camera.rotation_euler = (1.109, 0.0, 0.8149)
ob_camera.lock_rotations_4d = False
ob_camera.empty_display_type = 'ARROWS'
ob_camera.color = (0.0, 0.0, 0.0, 0.0)
ob_camera.display_type = 'WIRE'
ob_camera.lineart.crease_threshold = 0.0
ob_cube.location = (0.0, 0.0, 0.007511)
ob_cube.scale = (1.0, 5.985, 1.0)
ob_cube_001.location = (-1.031, 0.0, 1.245)
ob_cube_001.scale = (0.2927, 6.105, 0.4326)
ob_cube_002.location = (2.047, 6.048, 1.245)
ob_cube_002.rotation_euler = (0.0, 0.0, 1.571)
ob_cube_002.scale = (0.2927, 3.396, 0.4326)
ob_cube_003.location = (1.129, -2.871, 1.614)
ob_cube_003.scale = (0.3346, 0.4173, 0.3722)
ob_cube_004.location = (1.129, -1.459, 1.614)
ob_cube_004.scale = (0.3346, 0.4173, 0.3722)
ob_cube_005.location = (1.129, -0.1078, 1.614)
ob_cube_005.scale = (0.3346, 0.4173, 0.3722)
ob_cube_006.location = (1.129, 1.254, 1.614)
ob_cube_006.scale = (0.3346, 0.4173, 0.3722)
ob_cube_007.location = (1.129, 2.61, 1.614)
ob_cube_007.scale = (0.3346, 0.4173, 0.3722)
ob_cube_008.location = (-1.032, 2.61, 1.614)
ob_cube_008.scale = (0.3346, 0.4173, 0.3722)
ob_cube_009.location = (-1.032, 1.254, 1.614)
ob_cube_009.scale = (0.3346, 0.4173, 0.3722)
ob_cube_010.location = (-1.032, -0.1078, 1.614)
ob_cube_010.scale = (0.3346, 0.4173, 0.3722)
ob_cube_011.location = (-1.032, -1.459, 1.614)
ob_cube_011.scale = (0.3346, 0.4173, 0.3722)
ob_cube_012.location = (-1.032, -2.871, 1.614)
ob_cube_012.scale = (0.3346, 0.4173, 0.3722)
ob_cube_013.location = (0.03067, -1.295, 0.3675)
ob_cube_013.scale = (0.7148, 0.7148, 0.7148)
ob_cube_014.location = (0.03067, -2.863, 0.3675)
ob_cube_014.scale = (0.7148, 0.7148, 0.7148)
ob_cube_015.location = (0.03067, 0.2752, 0.3675)
ob_cube_015.scale = (0.7148, 0.7148, 0.7148)
ob_cube_016.location = (0.03067, 1.835, 0.3675)
ob_cube_016.scale = (0.7148, 0.7148, 0.7148)
ob_cube_017.location = (0.03067, 3.423, 0.3675)
ob_cube_017.scale = (0.7148, 0.7148, 0.7148)
ob_cube_018.location = (0.03067, 4.978, 0.3675)
ob_cube_018.scale = (0.7148, 0.7148, 0.7148)
ob_cube_019.location = (1.129, -1.105, 1.245)
ob_cube_019.scale = (0.2927, 5.122, 0.4326)
ob_cube_020.location = (1.58, 4.978, 0.3675)
ob_cube_020.scale = (0.7148, 0.7148, 0.7148)
ob_cube_021.location = (3.138, 4.978, 0.3675)
ob_cube_021.scale = (0.7148, 0.7148, 0.7148)
ob_cube_022.location = (4.67, 4.978, 0.3675)
ob_cube_022.scale = (0.7148, 0.7148, 0.7148)
ob_cube_023.location = (6.222, 4.921, 0.3675)
ob_cube_023.scale = (0.7148, 0.7148, 0.7148)
ob_cube_024.location = (4.253, 3.782, 1.245)
ob_cube_024.rotation_euler = (0.0, 0.0, 1.571)
ob_cube_024.scale = (0.2927, 3.396, 0.4326)
ob_cube_025.location = (7.317, 7.314, 1.245)
ob_cube_025.scale = (0.2927, 3.762, 0.4326)
ob_cube_026.location = (6.133, 6.53, 0.3675)
ob_cube_026.scale = (0.7148, 0.7148, 0.7148)
ob_cube_027.location = (6.133, 8.058, 0.3675)
ob_cube_027.scale = (0.7148, 0.7148, 0.7148)
ob_cube_028.location = (6.133, 9.648, 0.3675)
ob_cube_028.scale = (0.7148, 0.7148, 0.7148)
ob_cube_029.location = (-1.032, 3.863, 1.614)
ob_cube_029.scale = (0.3346, 0.4173, 0.3722)
ob_cube_030.location = (-1.032, 5.028, 1.614)
ob_cube_030.rotation_euler = (0.0, 0.0, 1.571)
ob_cube_030.scale = (0.3346, 0.4173, 0.3722)
ob_cube_031.location = (-1.032, 6.11, 1.614)
ob_cube_031.scale = (0.422, 0.3553, 0.3722)
ob_cube_032.location = (0.1596, 6.081, 1.614)
ob_cube_032.rotation_euler = (0.0, 0.0, 1.571)
ob_cube_032.scale = (0.3346, 0.4173, 0.3722)
ob_cube_036.location = (5.141, 6.73, 1.614)
ob_cube_036.scale = (0.3346, 0.4173, 0.3722)
ob_cube_037.location = (5.135, 8.544, 1.245)
ob_cube_037.scale = (0.2927, 2.642, 0.4326)
ob_cube_038.location = (2.094, 3.733, 1.614)
ob_cube_038.scale = (0.3346, 0.4173, 0.3722)
ob_cube_039.location = (3.311, 3.733, 1.614)
ob_cube_039.scale = (0.3346, 0.4173, 0.3722)
ob_cube_040.location = (4.504, 3.733, 1.614)
ob_cube_040.scale = (0.3346, 0.4173, 0.3722)
ob_cube_041.location = (5.617, 3.733, 1.614)
ob_cube_041.scale = (0.3346, 0.4173, 0.3722)
ob_cube_042.location = (6.644, 3.733, 1.614)
ob_cube_042.scale = (0.3346, 0.4173, 0.3722)
ob_cube_053.location = (0.3402, -8.473, 0.007511)
ob_cube_053.scale = (5.384, 2.449, 1.0)
ob_cube_054.location = (5.611, 13.26, 0.007511)
ob_cube_054.scale = (3.454, 2.684, 1.0)
ob_cube_055.location = (0.03067, -4.441, 0.3675)
ob_cube_055.scale = (0.7148, 0.7148, 0.7148)
ob_cube_056.location = (-1.032, -4.292, 1.614)
ob_cube_056.scale = (0.3346, 0.4173, 0.3722)
ob_cube_057.location = (-1.032, -5.876, 1.614)
ob_cube_057.scale = (0.3346, 0.4173, 0.3722)
ob_cube_058.location = (1.351, -10.82, 1.245)
ob_cube_058.rotation_euler = (0.0, 0.0, 1.571)
ob_cube_058.scale = (0.2927, 4.616, 0.4326)
ob_cube_033.location = (1.444, 6.081, 1.614)
ob_cube_033.rotation_euler = (0.0, 0.0, 1.571)
ob_cube_033.scale = (0.3346, 0.4173, 0.3722)
ob_cube_034.location = (2.742, 6.081, 1.614)
ob_cube_034.rotation_euler = (0.0, 0.0, 1.571)
ob_cube_034.scale = (0.3346, 0.4173, 0.3722)
ob_cube_035.location = (4.081, 6.081, 1.614)
ob_cube_035.rotation_euler = (0.0, 0.0, 1.571)
ob_cube_035.scale = (0.3346, 0.4173, 0.3722)
ob_cube_043.location = (5.141, 8.068, 1.614)
ob_cube_043.scale = (0.3346, 0.4173, 0.3722)
ob_cube_044.location = (5.141, 9.359, 1.614)
ob_cube_044.scale = (0.3346, 0.4173, 0.3722)
ob_cube_045.location = (5.141, 10.82, 1.614)
ob_cube_045.scale = (0.3346, 0.4173, 0.3722)
ob_cube_046.location = (0.03067, -6.03, 0.3675)
ob_cube_046.scale = (0.7148, 0.7148, 0.7148)
ob_cube_059.location = (6.161, 7.851, 0.007511)
ob_cube_059.scale = (1.0, 4.269, 1.0)
ob_cube_047.location = (7.327, 4.671, 1.614)
ob_cube_047.scale = (0.3346, 0.4173, 0.3722)
ob_cube_048.location = (7.327, 6.093, 1.614)
ob_cube_048.scale = (0.3346, 0.4173, 0.3722)
ob_cube_049.location = (7.327, 7.524, 1.614)
ob_cube_049.scale = (0.3346, 0.4173, 0.3722)
ob_cube_050.location = (7.327, 9.042, 1.614)
ob_cube_050.scale = (0.3346, 0.4173, 0.3722)
ob_cube_051.location = (7.327, 10.75, 1.614)
ob_cube_051.scale = (0.3346, 0.4173, 0.3722)
ob_cube_052.location = (2.8, 10.89, 1.245)
ob_cube_052.rotation_euler = (0.0, 0.0, 1.571)
ob_cube_052.scale = (0.2927, 2.201, 0.4326)
ob_cube_060.location = (9.013, 10.8, 1.245)
ob_cube_060.rotation_euler = (0.0, 0.0, 1.571)
ob_cube_060.scale = (0.2927, 1.565, 0.4326)
ob_cube_061.location = (-2.493, -5.922, 1.245)
ob_cube_061.rotation_euler = (0.0, 0.0, 1.571)
ob_cube_061.scale = (0.2927, 1.193, 0.4326)
ob_cube_062.location = (1.129, -4.379, 1.614)
ob_cube_062.scale = (0.3346, 0.4173, 0.3722)
ob_cube_063.location = (1.129, -6.005, 1.614)
ob_cube_063.scale = (0.3346, 0.4173, 0.3722)
ob_cube_064.location = (3.277, 4.716, 0.007511)
ob_cube_064.rotation_euler = (0.0, 0.0, 1.571)
ob_cube_064.scale = (1.146, 3.833, 1.0)
ob_cube_065.location = (5.683, -9.543, 1.245)
ob_cube_065.rotation_euler = (0.0, -0.0, 3.142)
ob_cube_065.scale = (0.2927, 1.598, 0.4326)
ob_cube_067.location = (4.659, -7.102, 1.245)
ob_cube_067.rotation_euler = (0.0, -0.0, 0.8058)
ob_cube_067.scale = (0.2927, 1.598, 0.4326)
ob_cube_068.location = (-3.386, -8.417, 1.245)
ob_cube_068.scale = (0.2927, 2.693, 0.4326)
ob_cube_066.location = (2.551, -6.07, 1.245)
ob_cube_066.rotation_euler = (0.0, 0.0, 1.571)
ob_cube_066.scale = (0.2927, 1.193, 0.4326)

# ---- collection membership
col_collection.objects.link(ob_light)
col_collection.objects.link(ob_camera)
col_collection.objects.link(ob_cube)
col_collection.objects.link(ob_cube_001)
col_collection.objects.link(ob_cube_002)
col_collection.objects.link(ob_cube_003)
col_collection.objects.link(ob_cube_004)
col_collection.objects.link(ob_cube_005)
col_collection.objects.link(ob_cube_006)
col_collection.objects.link(ob_cube_007)
col_collection.objects.link(ob_cube_008)
col_collection.objects.link(ob_cube_009)
col_collection.objects.link(ob_cube_010)
col_collection.objects.link(ob_cube_011)
col_collection.objects.link(ob_cube_012)
col_collection.objects.link(ob_cube_013)
col_collection.objects.link(ob_cube_014)
col_collection.objects.link(ob_cube_015)
col_collection.objects.link(ob_cube_016)
col_collection.objects.link(ob_cube_017)
col_collection.objects.link(ob_cube_018)
col_collection.objects.link(ob_cube_019)
col_collection.objects.link(ob_cube_020)
col_collection.objects.link(ob_cube_021)
col_collection.objects.link(ob_cube_022)
col_collection.objects.link(ob_cube_023)
col_collection.objects.link(ob_cube_024)
col_collection.objects.link(ob_cube_025)
col_collection.objects.link(ob_cube_026)
col_collection.objects.link(ob_cube_027)
col_collection.objects.link(ob_cube_028)
col_collection.objects.link(ob_cube_029)
col_collection.objects.link(ob_cube_030)
col_collection.objects.link(ob_cube_031)
col_collection.objects.link(ob_cube_032)
col_collection.objects.link(ob_cube_036)
col_collection.objects.link(ob_cube_037)
col_collection.objects.link(ob_cube_038)
col_collection.objects.link(ob_cube_039)
col_collection.objects.link(ob_cube_040)
col_collection.objects.link(ob_cube_041)
col_collection.objects.link(ob_cube_042)
col_collection.objects.link(ob_cube_053)
col_collection.objects.link(ob_cube_054)
col_collection.objects.link(ob_cube_055)
col_collection.objects.link(ob_cube_056)
col_collection.objects.link(ob_cube_057)
col_collection.objects.link(ob_cube_058)
col_collection.objects.link(ob_cube_033)
col_collection.objects.link(ob_cube_034)
col_collection.objects.link(ob_cube_035)
col_collection.objects.link(ob_cube_043)
col_collection.objects.link(ob_cube_044)
col_collection.objects.link(ob_cube_045)
col_collection.objects.link(ob_cube_046)
col_collection.objects.link(ob_cube_059)
col_collection.objects.link(ob_cube_047)
col_collection.objects.link(ob_cube_048)
col_collection.objects.link(ob_cube_049)
col_collection.objects.link(ob_cube_050)
col_collection.objects.link(ob_cube_051)
col_collection.objects.link(ob_cube_052)
col_collection.objects.link(ob_cube_060)
col_collection.objects.link(ob_cube_061)
col_collection.objects.link(ob_cube_062)
col_collection.objects.link(ob_cube_063)
col_collection.objects.link(ob_cube_064)
col_collection.objects.link(ob_cube_065)
col_collection.objects.link(ob_cube_067)
col_collection.objects.link(ob_cube_068)
col_collection.objects.link(ob_cube_066)

# ---- scene / render settings (as saved in the file)
scene.camera = ob_camera
scene.frame_start = 1; scene.frame_end = 250; scene.frame_set(1)
scene.render.engine = 'BLENDER_EEVEE_NEXT'
scene.cycles.sampling_pattern = 'TABULATED_SOBOL'
bpy.context.view_layer.update()
